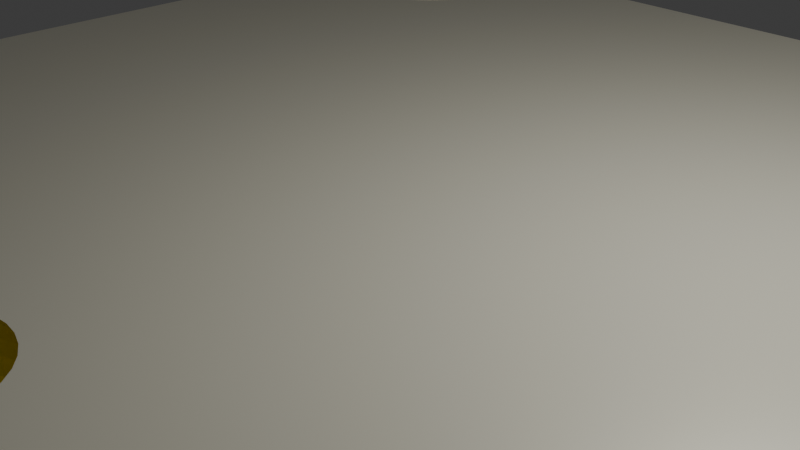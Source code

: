 # Source: Template_ground.blend  (saved by Blender 4.2.66; exported with 4.5.12 LTS)
import bpy
from mathutils import Matrix  # noqa: F401  (used for matrix-valued properties, if any)

bpy.ops.wm.read_factory_settings(use_empty=True)
scene = bpy.context.scene
scene.name = 'Scene'

# ---- collections
col_collection = bpy.data.collections.new('Collection'); scene.collection.children.link(col_collection)

# ---- materials (node trees are filled in below, after node groups)
mat_objective_001 = bpy.data.materials.new('objective.001')
mat_objective_001.alpha_threshold = 0.0
mat_objective_001.use_transparent_shadow = False
mat_objective_001.roughness = 0.5
mat_objective_001.line_color = (0.0, 0.0, 0.0, 1.0)
mat_objective = bpy.data.materials.new('objective')

# ---- material node trees
mat_objective_001.use_nodes = True; mat_objective_001.node_tree.nodes.clear()
_N = mat_objective_001.node_tree.nodes; _L = mat_objective_001.node_tree.links
n0 = _N.new('ShaderNodeOutputMaterial'); n0.name = 'Material Output'; n0.location = (300, 300)
n1 = _N.new('ShaderNodeBsdfPrincipled'); n1.name = 'Principled BSDF'; n1.location = (10, 300)
n1.inputs[0].default_value = (1.0, 0.9658, 0.7851, 1.0)
n1.inputs[1].default_value = 0.4241
n1.inputs[2].default_value = 0.3291
n1.inputs[3].default_value = 1.45
_L.new(n1.outputs[0], n0.inputs[0])
n0.is_active_output = True
mat_objective.use_nodes = True; mat_objective.node_tree.nodes.clear()
_N = mat_objective.node_tree.nodes; _L = mat_objective.node_tree.links
n0 = _N.new('ShaderNodeBsdfPrincipled'); n0.name = 'Principled BSDF'; n0.location = (10, 300)
n0.inputs[0].default_value = (0.8, 0.6662, 0.0, 1.0)
n0.inputs[1].default_value = 0.2215
n0.inputs[2].default_value = 0.3544
n1 = _N.new('ShaderNodeOutputMaterial'); n1.name = 'Material Output'; n1.location = (300, 300)
_L.new(n0.outputs[0], n1.inputs[0])
n1.is_active_output = True

# ---- world
world_world = bpy.data.worlds.new('World'); scene.world = world_world
world_world.use_nodes = True; world_world.node_tree.nodes.clear()
_N = world_world.node_tree.nodes; _L = world_world.node_tree.links
n0 = _N.new('ShaderNodeOutputWorld'); n0.name = 'World Output'; n0.location = (300, 300)
n1 = _N.new('ShaderNodeBackground'); n1.name = 'Background'; n1.location = (10, 300)
n1.inputs[0].default_value = (0.05088, 0.05088, 0.05088, 1.0)
_L.new(n1.outputs[0], n0.inputs[0])
n0.is_active_output = True
world_world.color = (0.05088, 0.05088, 0.05088)
world_world.sun_shadow_jitter_overblur = 0.0

# ---- cameras
cam_camera = bpy.data.cameras.new('Camera')
cam_camera.clip_end = 100.0
cam_camera.ortho_scale = 7.314

# ---- lights
light_light = bpy.data.lights.new('Light', 'POINT')
light_light.energy = 1000.0
light_light.shadow_soft_size = 0.1

# ---- meshes
me_cube = bpy.data.meshes.new('Cube')
me_cube.from_pydata([(1.0, 1.0, 1.0), (1.0, 1.0, -1.0), (0.001008, -0.5728, 0.3902), (0.7175, 0.9085, 0.3902), (1.0, -1.0, 1.0), (0.001008, -0.5701, 0.0), (0.001008, -0.5728, -0.3902), (-0.7155, 0.9085, 0.3902), (0.7175, 0.9112, 0.0), (0.7175, 0.9085, -0.3902), (-0.7155, 0.9112, 0.0), (1.0, -1.0, -1.0), (-0.7155, 0.9085, -0.3902), (-1.0, 1.0, 1.0), (0.02676, -0.5835, 0.7654), (-1.0, 1.0, -1.0), (-1.0, -1.0, 1.0), (0.02834, -0.5755, 0.3902), (-1.0, -1.0, -1.0), (0.02888, -0.5728, 0.0), (0.02834, -0.5755, -0.3902), (0.7432, 0.8978, 0.7654), (0.02676, -0.5835, -0.7654), (-0.6897, 0.8978, 0.7654), (0.7448, 0.9058, 0.3902), (-0.6881, 0.9058, 0.3902), (-0.6876, 0.9085, 0.0), (0.7453, 0.9085, 0.0), (0.7448, 0.9058, -0.3902), (-0.6881, 0.9058, -0.3902), (0.7432, 0.8978, -0.7654), (-0.6897, 0.8978, -0.7654), (-0.6221, 0.8617, 0.7654), (-0.6649, 0.8903, 0.7654), (-0.6618, 0.8978, 0.3902), (0.05152, -0.591, 0.7654), (-0.6164, 0.8674, 0.3902), (0.05463, -0.5835, 0.3902), (0.05568, -0.581, 0.0), (-0.6608, 0.9003, 0.0), (0.05463, -0.5835, -0.3902), (-0.6144, 0.8694, 0.0), (-0.6164, 0.8674, -0.3902), (0.05152, -0.591, -0.7654), (-0.6618, 0.8978, -0.3902), (-0.6649, 0.8903, -0.7654), (-0.6221, 0.8617, -0.7654), (-0.6057, 0.8417, 0.7654), (0.768, 0.8903, 0.7654), (0.7711, 0.8978, 0.3902), (-0.599, 0.8462, 0.3902), (-0.5967, 0.8477, 0.0), (0.7721, 0.9003, 0.0), (-0.599, 0.8462, -0.3902), (0.07433, -0.6032, 0.7654), (0.7711, 0.8978, -0.3902), (0.07885, -0.5964, 0.3902), (0.768, 0.8903, -0.7654), (0.08038, -0.5942, 0.0), (-0.6057, 0.8417, -0.7654), (-0.5935, 0.8189, 0.7654), (0.07885, -0.5964, -0.3902), (0.07433, -0.6032, -0.7654), (-0.586, 0.822, 0.3902), (-0.5835, 0.823, 0.0), (-0.586, 0.822, -0.3902), (-0.5935, 0.8189, -0.7654), (-0.6421, 0.8781, 0.7654), (-0.586, 0.7941, 0.7654), (-0.6376, 0.8849, 0.3902), (-0.578, 0.7957, 0.3902), (-0.6361, 0.8871, 0.0), (0.7908, 0.8781, 0.7654), (-0.5753, 0.7962, 0.0), (0.7953, 0.8849, 0.3902), (0.09433, -0.6196, 0.7654), (-0.6376, 0.8849, -0.3902), (0.1001, -0.6139, 0.3902), (0.102, -0.6119, 0.0), (-0.578, 0.7957, -0.3902), (0.7968, 0.8871, 0.0), (0.1001, -0.6139, -0.3902), (0.09433, -0.6196, -0.7654), (-0.586, 0.7941, -0.7654), (0.7953, 0.8849, -0.3902), (0.7908, 0.8781, -0.7654), (-0.6421, 0.8781, -0.7654), (-0.5835, 0.7684, 0.7654), (-0.5753, 0.7684, 0.3902), (-0.5726, 0.7684, 0.0), (-0.5753, 0.7684, -0.3902), (-0.5835, 0.7684, -0.7654), (-0.586, 0.7426, 0.7654), (-0.578, 0.741, 0.3902), (0.1107, -0.6396, 0.7654), (-0.5753, 0.7405, 0.0), (0.1175, -0.6351, 0.3902), (-0.578, 0.741, -0.3902), (0.1198, -0.6336, 0.0), (-0.586, 0.7426, -0.7654), (0.8108, 0.8617, 0.7654), (0.1175, -0.6351, -0.3902), (-0.5935, 0.7179, 0.7654), (0.1107, -0.6396, -0.7654), (0.8165, 0.8674, 0.3902), (-0.6221, 0.8617, 0.7654), (-0.586, 0.7147, 0.3902), (0.8185, 0.8694, 0.0), (0.8165, 0.8674, -0.3902), (-0.6164, 0.8674, 0.3902), (-0.6144, 0.8694, 0.0), (0.8108, 0.8617, -0.7654), (-0.5835, 0.7137, 0.0), (-0.6164, 0.8674, -0.3902), (-0.586, 0.7147, -0.3902), (-0.5935, 0.7179, -0.7654), (0.1229, -0.6624, 0.7654), (-0.6221, 0.8617, -0.7654), (0.1305, -0.6593, 0.3902), (0.133, -0.6583, 0.0), (-0.6057, 0.695, 0.7654), (0.1305, -0.6593, -0.3902), (-0.599, 0.6905, 0.3902), (0.1229, -0.6624, -0.7654), (-0.5967, 0.689, 0.0), (-0.599, 0.6905, -0.3902), (-0.6057, 0.695, -0.7654), (0.8272, 0.8417, 0.7654), (-0.6221, 0.675, 0.7654), (0.834, 0.8462, 0.3902), (-0.6164, 0.6693, 0.3902), (0.8363, 0.8477, 0.0), (-0.6144, 0.6673, 0.0), (0.834, 0.8462, -0.3902), (-0.6164, 0.6693, -0.3902), (0.1305, -0.6872, 0.7654), (0.8272, 0.8417, -0.7654), (0.1384, -0.6856, 0.3902), (-0.6221, 0.675, -0.7654), (-0.6421, 0.6586, 0.7654), (0.1411, -0.6851, 0.0), (-0.6376, 0.6519, 0.3902), (0.1384, -0.6856, -0.3902), (-0.6361, 0.6496, 0.0), (0.1305, -0.6872, -0.7654), (-0.6376, 0.6519, -0.3902), (-0.6421, 0.6586, -0.7654), (-0.6649, 0.6464, 0.7654), (-0.6618, 0.6389, 0.3902), (-0.6608, 0.6364, 0.0), (-0.6618, 0.6389, -0.3902), (-0.6649, 0.6464, -0.7654), (-0.6897, 0.6389, 0.7654), (0.8394, 0.8189, 0.7654), (-0.6881, 0.6309, 0.3902), (-0.6876, 0.6282, 0.0), (0.133, -0.7129, 0.7654), (0.1411, -0.7129, 0.3902), (0.8469, 0.822, 0.3902), (0.8495, 0.823, 0.0), (0.1439, -0.7129, 0.0), (-0.6881, 0.6309, -0.3902), (0.1411, -0.7129, -0.3902), (0.133, -0.7129, -0.7654), (-0.6897, 0.6389, -0.7654), (0.8469, 0.822, -0.3902), (0.8394, 0.8189, -0.7654), (-0.7155, 0.6364, 0.7654), (-0.7155, 0.6282, 0.3902), (-0.7155, 0.6255, 0.0), (-0.7155, 0.6282, -0.3902), (-0.7155, 0.6364, -0.7654), (-0.7412, 0.6389, 0.7654), (-0.7428, 0.6309, 0.3902), (-0.7433, 0.6282, 0.0), (-0.7428, 0.6309, -0.3902), (0.1305, -0.7387, 0.7654), (0.1384, -0.7403, 0.3902), (-0.7412, 0.6389, -0.7654), (0.1411, -0.7408, 0.0), (-0.766, 0.6464, 0.7654), (0.8469, 0.7941, 0.7654), (0.1384, -0.7403, -0.3902), (0.1305, -0.7387, -0.7654), (-0.7691, 0.6389, 0.3902), (0.8549, 0.7957, 0.3902), (-0.7701, 0.6364, 0.0), (0.8576, 0.7962, 0.0), (-0.7691, 0.6389, -0.3902), (-0.766, 0.6464, -0.7654), (0.8549, 0.7957, -0.3902), (0.8469, 0.7941, -0.7654), (-0.7888, 0.6586, 0.7654), (-0.7933, 0.6519, 0.3902), (-0.7948, 0.6496, 0.0), (0.1229, -0.7634, 0.7654), (-0.7933, 0.6519, -0.3902), (0.1305, -0.7666, 0.3902), (-0.7888, 0.6586, -0.7654), (0.133, -0.7676, 0.0), (-0.8088, 0.675, 0.7654), (0.1305, -0.7666, -0.3902), (-0.8145, 0.6693, 0.3902), (0.1229, -0.7634, -0.7654), (-0.8165, 0.6673, 0.0), (-0.8145, 0.6693, -0.3902), (-0.8088, 0.675, -0.7654), (-0.7838, 0.6661, 1.0), (-0.7395, 0.6477, 1.0), (0.8495, 0.7684, 0.7654), (0.8576, 0.7684, 0.3902), (-0.7625, 0.6547, 1.0), (-0.6915, 0.6477, 1.0), (0.8603, 0.7684, 0.0), (-0.6471, 0.6661, 1.0), (0.1107, -0.7863, 0.7654), (0.8576, 0.7684, -0.3902), (-0.6684, 0.6547, 1.0), (0.1175, -0.7908, 0.3902), (0.1198, -0.7923, 0.0), (0.8495, 0.7684, -0.7654), (0.1175, -0.7908, -0.3902), (-0.6132, 0.7, 1.0), (0.1107, -0.7863, -0.7654), (-0.5924, 0.7684, 1.0), (-0.5948, 0.7924, 1.0), (-0.5948, 0.7444, 1.0), (-0.6018, 0.8154, 1.0), (-0.6018, 0.7213, 1.0), (-0.6285, 0.6814, 1.0), (-0.7155, 0.6453, 1.0), (-0.6132, 0.7, -1.0), (-0.6285, 0.6814, -1.0), (-0.5924, 0.7684, -1.0), (0.8469, 0.7426, 0.7654), (0.8549, 0.741, 0.3902), (0.09433, -0.8063, 0.7654), (-0.5948, 0.7924, -1.0), (0.1001, -0.812, 0.3902), (0.8576, 0.7405, 0.0), (0.102, -0.814, 0.0), (-0.6018, 0.7213, -1.0), (0.1001, -0.812, -0.3902), (0.8549, 0.741, -0.3902), (0.09433, -0.8063, -0.7654), (-0.5948, 0.7444, -1.0), (0.8469, 0.7426, -0.7654), (-0.6018, 0.8154, -1.0), (-0.6471, 0.6661, -1.0), (-0.7625, 0.6547, -1.0), (-0.7838, 0.6661, -1.0), (-0.7155, 0.6453, -1.0), (-0.6684, 0.6547, -1.0), (-0.6915, 0.6477, -1.0), (-0.7395, 0.6477, -1.0), (0.07433, -0.8227, 0.7654), (-0.8088, 0.675, 0.7654), (-0.8145, 0.6693, 0.3902), (0.07885, -0.8294, 0.3902), (0.08038, -0.8317, 0.0), (-0.8165, 0.6673, 0.0), (0.8394, 0.7179, 0.7654), (0.07885, -0.8294, -0.3902), (0.07433, -0.8227, -0.7654), (-0.8145, 0.6693, -0.3902), (0.8469, 0.7147, 0.3902), (-0.8088, 0.675, -0.7654), (-0.8252, 0.695, 0.7654), (0.8495, 0.7137, 0.0), (-0.832, 0.6905, 0.3902), (0.8469, 0.7147, -0.3902), (-0.8342, 0.689, 0.0), (0.8394, 0.7179, -0.7654), (-0.832, 0.6905, -0.3902), (-0.8252, 0.695, -0.7654), (0.05152, -0.8349, 0.7654), (-0.8374, 0.7179, 0.7654), (0.05463, -0.8424, 0.3902), (-0.8449, 0.7147, 0.3902), (-0.8474, 0.7137, 0.0), (0.05568, -0.8449, 0.0), (-0.8449, 0.7147, -0.3902), (0.05463, -0.8424, -0.3902), (0.05152, -0.8349, -0.7654), (-0.8374, 0.7179, -0.7654), (-0.8449, 0.7426, 0.7654), (-0.8529, 0.741, 0.3902), (-0.8556, 0.7405, 0.0), (0.8272, 0.695, 0.7654), (-0.8529, 0.741, -0.3902), (-0.8449, 0.7426, -0.7654), (0.834, 0.6905, 0.3902), (-0.8474, 0.7684, 0.7654), (0.8363, 0.689, 0.0), (-0.8556, 0.7684, 0.3902), (0.834, 0.6905, -0.3902), (0.02676, -0.8424, 0.7654), (-0.8583, 0.7684, 0.0), (0.02834, -0.8504, 0.3902), (0.02888, -0.853, 0.0), (0.8272, 0.695, -0.7654), (-0.8556, 0.7684, -0.3902), (0.02834, -0.8504, -0.3902), (-0.8474, 0.7684, -0.7654), (0.02676, -0.8424, -0.7654), (-0.8449, 0.7941, 0.7654), (-0.8529, 0.7957, 0.3902), (-0.8556, 0.7962, 0.0), (-0.8529, 0.7957, -0.3902), (-0.8449, 0.7941, -0.7654), (-0.8374, 0.8189, 0.7654), (-0.8449, 0.822, 0.3902), (-0.8474, 0.823, 0.0), (0.8108, 0.675, 0.7654), (-0.8449, 0.822, -0.3902), (-0.8374, 0.8189, -0.7654), (0.001008, -0.8449, 0.7654), (0.001008, -0.853, 0.3902), (0.8165, 0.6693, 0.3902), (0.001008, -0.8558, 0.0), (0.8185, 0.6673, 0.0), (-0.8252, 0.8417, 0.7654), (0.001008, -0.853, -0.3902), (0.8165, 0.6693, -0.3902), (0.001008, -0.8449, -0.7654), (-0.832, 0.8462, 0.3902), (0.8108, 0.675, -0.7654), (-0.8342, 0.8477, 0.0), (-0.832, 0.8462, -0.3902), (-0.8252, 0.8417, -0.7654), (-0.8088, 0.8617, 0.7654), (-0.8145, 0.8674, 0.3902), (-0.8165, 0.8694, 0.0), (-0.8145, 0.8674, -0.3902), (-0.8088, 0.8617, -0.7654), (-0.7888, 0.8781, 0.7654), (-0.02474, -0.8424, 0.7654), (-0.7933, 0.8849, 0.3902), (-0.02633, -0.8504, 0.3902), (-0.02686, -0.853, 0.0), (-0.7948, 0.8871, 0.0), (-0.02633, -0.8504, -0.3902), (0.7908, 0.6586, 0.7654), (-0.02474, -0.8424, -0.7654), (-0.7933, 0.8849, -0.3902), (0.7953, 0.6519, 0.3902), (-0.7888, 0.8781, -0.7654), (-0.766, 0.8903, 0.7654), (0.7968, 0.6496, 0.0), (0.7953, 0.6519, -0.3902), (-0.7691, 0.8978, 0.3902), (-0.7701, 0.9003, 0.0), (0.7908, 0.6586, -0.7654), (-0.7691, 0.8978, -0.3902), (-0.766, 0.8903, -0.7654), (-0.7412, 0.8978, 0.7654), (-0.0495, -0.8349, 0.7654), (-0.05261, -0.8424, 0.3902), (-0.7428, 0.9058, 0.3902), (-0.7433, 0.9085, 0.0), (-0.05366, -0.8449, 0.0), (-0.7428, 0.9058, -0.3902), (-0.05261, -0.8424, -0.3902), (-0.7412, 0.8978, -0.7654), (-0.0495, -0.8349, -0.7654), (-0.7155, 0.9003, 0.7654), (-0.7155, 0.9003, -0.7654), (-0.8077, 0.8489, 1.0), (-0.8177, 0.8367, 1.0), (0.768, 0.6464, 0.7654), (-0.8291, 0.8154, 1.0), (0.7711, 0.6389, 0.3902), (-0.8361, 0.7924, 1.0), (0.7721, 0.6364, 0.0), (0.7711, 0.6389, -0.3902), (-0.8385, 0.7684, 1.0), (-0.07232, -0.8227, 0.7654), (0.768, 0.6464, -0.7654), (-0.07683, -0.8294, 0.3902), (-0.07836, -0.8317, 0.0), (-0.8361, 0.7444, 1.0), (-0.8291, 0.7213, 1.0), (-0.07683, -0.8294, -0.3902), (-0.8177, 0.7, 1.0), (-0.07232, -0.8227, -0.7654), (-0.8024, 0.6814, 1.0), (-0.7856, 0.6676, 1.0), (-0.7665, 0.6568, 1.0), (-0.7625, 0.6547, 1.0), (-0.7625, 0.6547, 1.0), (-0.8024, 0.8554, 1.0), (-0.6111, 0.8329, 1.0), (-0.6018, 0.8154, 1.0), (-0.6018, 0.8154, 1.0), (0.7432, 0.6389, 0.7654), (0.7448, 0.6309, 0.3902), (-0.09232, -0.8063, 0.7654), (-0.6039, 0.8193, 1.0), (-0.09807, -0.812, 0.3902), (-0.1, -0.814, 0.0), (-0.6132, 0.8367, 1.0), (-0.09807, -0.812, -0.3902), (0.7453, 0.6282, 0.0), (-0.09232, -0.8063, -0.7654), (-0.7838, 0.8707, 1.0), (0.7448, 0.6309, -0.3902), (-0.7625, 0.882, 1.0), (0.7432, 0.6389, -0.7654), (-0.6285, 0.8554, 1.0), (-0.6471, 0.8707, 1.0), (-0.7395, 0.889, 1.0), (-0.6684, 0.882, 1.0), (-0.7155, 0.8914, 1.0), (-0.6915, 0.889, 1.0), (-0.8125, 0.8431, -1.0), (-0.6018, 0.8154, -1.0), (-0.6018, 0.8154, -1.0), (-0.1087, -0.7863, 0.7654), (-0.1155, -0.7908, 0.3902), (-0.8024, 0.8554, -1.0), (-0.1178, -0.7923, 0.0), (0.7175, 0.6364, 0.7654), (-0.1155, -0.7908, -0.3902), (-0.7838, 0.8707, -1.0), (-0.1087, -0.7863, -0.7654), (-0.6132, 0.8367, -1.0), (0.7175, 0.6282, 0.3902), (-0.6285, 0.8554, -1.0), (0.7175, 0.6255, 0.0), (0.7175, 0.6282, -0.3902), (-0.7625, 0.882, -1.0), (-0.7395, 0.889, -1.0), (0.7175, 0.6364, -0.7654), (-0.6471, 0.8707, -1.0), (-0.7155, 0.8914, -1.0), (-0.6684, 0.882, -1.0), (-0.6915, 0.889, -1.0), (-0.1209, -0.7634, 0.7654), (-0.1284, -0.7666, 0.3902), (-0.8177, 0.8367, -1.0), (-0.131, -0.7676, 0.0), (-0.8291, 0.8154, -1.0), (-0.8361, 0.7924, -1.0), (-0.1284, -0.7666, -0.3902), (-0.1209, -0.7634, -0.7654), (-0.8385, 0.7684, -1.0), (-0.8361, 0.7444, -1.0), (-0.8291, 0.7213, -1.0), (-0.8177, 0.7, -1.0), (0.6917, 0.6389, 0.7654), (-0.8024, 0.6814, -1.0), (0.6901, 0.6309, 0.3902), (-0.7905, 0.6716, -1.0), (0.6896, 0.6282, 0.0), (-0.7709, 0.6592, -1.0), (0.6901, 0.6309, -0.3902), (-0.1284, -0.7387, 0.7654), (0.6917, 0.6389, -0.7654), (-0.1364, -0.7403, 0.3902), (-0.7625, 0.6547, -1.0), (-0.1391, -0.7408, 0.0), (-0.7625, 0.6547, -1.0), (-0.6278, 0.856, 0.9744), (-0.1364, -0.7403, -0.3902), (-0.1284, -0.7387, -0.7654), (-0.6221, 0.8617, 0.7654), (-0.6164, 0.8674, 0.3902), (-0.6144, 0.8694, 0.0), (-0.6164, 0.8674, -0.3902), (-0.6221, 0.8617, -0.7654), (-0.6278, 0.856, -0.9744), (-0.6125, 0.8372, -0.9784), (-0.6164, 0.8456, -0.9165), (-0.6082, 0.84, -0.843), (0.667, 0.6464, 0.7654), (-0.6191, 0.8472, -0.9448), (0.6639, 0.6389, 0.3902), (-0.131, -0.7129, 0.7654), (0.6628, 0.6364, 0.0), (-0.1391, -0.7129, 0.3902), (-0.1418, -0.7129, 0.0), (-0.6192, 0.8534, 0.843), (-0.1391, -0.7129, -0.3902), (-0.6082, 0.84, 0.843), (-0.131, -0.7129, -0.7654), (0.6639, 0.6389, -0.3902), (-0.6125, 0.8372, 0.9784), (0.667, 0.6464, -0.7654), (-0.6209, 0.8553, 0.8455), (-0.5999, 0.8162, 0.945), (-0.6027, 0.8216, 0.945), (-0.5999, 0.8162, -0.945), (-0.5992, 0.8227, -0.8501), (-0.6043, 0.8322, -0.8501), (-0.7633, 0.6528, 0.945), (-0.7687, 0.6556, -0.945), (-0.7633, 0.6528, -0.945), (-0.1284, -0.6872, 0.7654), (-0.1364, -0.6856, 0.3902), (-0.7712, 0.6586, -0.9832), (-0.1391, -0.6851, 0.0), (-0.8066, 0.6772, -0.8459), (-0.1364, -0.6856, -0.3902), (0.6441, 0.6586, 0.7654), (-0.1284, -0.6872, -0.7654), (0.6396, 0.6519, 0.3902), (-0.7935, 0.6664, 0.8459), (0.6381, 0.6496, 0.0), (-0.8066, 0.6772, 0.8459), (-0.7915, 0.6652, 0.8534), (0.6396, 0.6519, -0.3902), (-0.8088, 0.675, 0.7654), (0.6441, 0.6586, -0.7654), (-0.8145, 0.6693, 0.3902), (-0.8165, 0.6673, 0.0), (-0.8145, 0.6693, -0.3902), (-0.8088, 0.675, -0.7654), (-0.1209, -0.6624, 0.7654), (-0.1284, -0.6593, 0.3902), (0.6241, 0.675, 0.7654), (-0.131, -0.6583, 0.0), (0.6184, 0.6693, 0.3902), (0.6165, 0.6673, 0.0), (-0.1284, -0.6593, -0.3902), (-0.1209, -0.6624, -0.7654), (0.6184, 0.6693, -0.3902), (0.6241, 0.675, -0.7654), (0.6077, 0.695, 0.7654), (0.601, 0.6905, 0.3902), (0.5987, 0.689, 0.0), (0.601, 0.6905, -0.3902), (0.6077, 0.695, -0.7654), (0.5955, 0.7179, 0.7654), (0.588, 0.7147, 0.3902), (0.5855, 0.7137, 0.0), (0.588, 0.7147, -0.3902), (0.5955, 0.7179, -0.7654), (-0.1087, -0.6396, 0.7654), (0.588, 0.7426, 0.7654), (-0.1155, -0.6351, 0.3902), (0.5801, 0.741, 0.3902), (-0.1178, -0.6336, 0.0), (-0.1155, -0.6351, -0.3902), (0.5774, 0.7405, 0.0), (0.5801, 0.741, -0.3902), (-0.1087, -0.6396, -0.7654), (0.588, 0.7426, -0.7654), (0.5855, 0.7684, 0.7654), (0.5774, 0.7684, 0.3902), (0.5746, 0.7684, 0.0), (0.5774, 0.7684, -0.3902), (0.5855, 0.7684, -0.7654), (0.588, 0.7941, 0.7654), (0.5801, 0.7957, 0.3902), (0.5774, 0.7962, 0.0), (0.5801, 0.7957, -0.3902), (0.588, 0.7941, -0.7654), (-0.09232, -0.6196, 0.7654), (-0.09807, -0.6139, 0.3902), (0.5955, 0.8189, 0.7654), (0.588, 0.822, 0.3902), (-0.1, -0.6119, 0.0), (0.5855, 0.823, 0.0), (-0.09807, -0.6139, -0.3902), (0.588, 0.822, -0.3902), (-0.09232, -0.6196, -0.7654), (0.5955, 0.8189, -0.7654), (0.6077, 0.8417, 0.7654), (0.601, 0.8462, 0.3902), (0.5987, 0.8477, 0.0), (0.601, 0.8462, -0.3902), (0.6077, 0.8417, -0.7654), (0.6241, 0.8617, 0.7654), (0.6184, 0.8674, 0.3902), (0.6165, 0.8694, 0.0), (0.6184, 0.8674, -0.3902), (0.6241, 0.8617, -0.7654), (-0.07232, -0.6032, 0.7654), (-0.07683, -0.5964, 0.3902), (0.6441, 0.8781, 0.7654), (0.6396, 0.8849, 0.3902), (-0.07836, -0.5942, 0.0), (-0.07683, -0.5964, -0.3902), (0.6381, 0.8871, 0.0), (0.6396, 0.8849, -0.3902), (-0.07232, -0.6032, -0.7654), (0.6441, 0.8781, -0.7654), (0.667, 0.8903, 0.7654), (0.6639, 0.8978, 0.3902), (0.6628, 0.9003, 0.0), (0.6639, 0.8978, -0.3902), (0.667, 0.8903, -0.7654), (0.6917, 0.8978, 0.7654), (0.6901, 0.9058, 0.3902), (0.6896, 0.9085, 0.0), (0.6901, 0.9058, -0.3902), (-0.0495, -0.591, 0.7654), (0.6917, 0.8978, -0.7654), (0.7175, 0.9003, 0.7654), (-0.05261, -0.5835, 0.3902), (0.7175, 0.9003, -0.7654), (-0.05366, -0.581, 0.0), (-0.05261, -0.5835, -0.3902), (0.5944, 0.7684, 1.0), (-0.0495, -0.591, -0.7654), (0.5968, 0.7444, 1.0), (0.5968, 0.7924, 1.0), (0.6152, 0.7, 1.0), (0.6152, 0.8367, 1.0), (0.6038, 0.7213, 1.0), (0.6038, 0.8154, 1.0), (0.6491, 0.6661, 1.0), (0.6491, 0.8707, 1.0), (0.6935, 0.6477, 1.0), (0.6935, 0.889, 1.0), (0.6704, 0.6547, 1.0), (-0.02474, -0.5835, 0.7654), (0.6704, 0.882, 1.0), (-0.02633, -0.5755, 0.3902), (0.6305, 0.6814, 1.0), (0.6305, 0.8554, 1.0), (-0.02686, -0.5728, 0.0), (0.7415, 0.6477, 1.0), (-0.02633, -0.5755, -0.3902), (0.7415, 0.889, 1.0), (-0.02474, -0.5835, -0.7654), (0.7858, 0.6661, 1.0), (0.7858, 0.8707, 1.0), (0.7646, 0.6547, 1.0), (0.7646, 0.882, 1.0), (0.8198, 0.7, 1.0), (0.8198, 0.8367, 1.0), (0.8145, 0.8431, 1.0), (0.8405, 0.7684, 1.0), (0.8381, 0.7444, 1.0), (0.001008, -0.581, 0.7654), (0.001008, -0.581, -0.7654), (0.8381, 0.7924, 1.0), (0.8311, 0.7213, 1.0), (0.8311, 0.8154, 1.0), (0.8045, 0.6814, 1.0), (0.8045, 0.8554, 1.0), (0.7175, 0.8914, 1.0), (0.7175, 0.6453, 1.0), (0.5944, 0.7684, -1.0), (0.5968, 0.7444, -1.0), (0.5968, 0.7924, -1.0), (0.6152, 0.7, -1.0), (0.6152, 0.8367, -1.0), (0.6038, 0.7213, -1.0), (0.6038, 0.8154, -1.0), (0.6491, 0.6661, -1.0), (0.6491, 0.8707, -1.0), (0.6935, 0.6477, -1.0), (0.6935, 0.889, -1.0), (0.6704, 0.6547, -1.0), (0.6704, 0.882, -1.0), (0.6305, 0.6814, -1.0), (0.6305, 0.8554, -1.0), (0.7415, 0.6477, -1.0), (0.7415, 0.889, -1.0), (0.7858, 0.6661, -1.0), (0.7858, 0.8707, -1.0), (0.7646, 0.6547, -1.0), (0.7646, 0.882, -1.0), (0.8198, 0.7, -1.0), (0.8198, 0.8367, -1.0), (0.8097, 0.8489, -1.0), (0.8405, 0.7684, -1.0), (0.8381, 0.7444, -1.0), (0.8381, 0.7924, -1.0), (0.8311, 0.7213, -1.0), (0.8311, 0.8154, -1.0), (0.8045, 0.6814, -1.0), (0.8045, 0.8554, -1.0), (0.7175, 0.8914, -1.0), (0.7175, 0.6453, -1.0), (-0.122, -0.7129, 1.0), (-0.1197, -0.7369, 1.0), (-0.1197, -0.6889, 1.0), (-0.1013, -0.7813, 1.0), (-0.1127, -0.6659, 1.0), (-0.1127, -0.76, 1.0), (-0.1013, -0.6446, 1.0), (-0.06734, -0.8152, 1.0), (-0.08598, -0.6259, 1.0), (-0.02299, -0.5923, 1.0), (-0.02299, -0.8336, 1.0), (-0.04607, -0.5993, 1.0), (-0.04607, -0.8266, 1.0), (-0.06734, -0.6106, 1.0), (-0.08598, -0.7999, 1.0), (0.02501, -0.8336, 1.0), (0.02501, -0.5923, 1.0), (0.06936, -0.8152, 1.0), (0.06936, -0.6106, 1.0), (0.04809, -0.8266, 1.0), (0.04809, -0.5993, 1.0), (0.1033, -0.7813, 1.0), (0.1033, -0.6446, 1.0), (0.124, -0.7129, 1.0), (0.1217, -0.6889, 1.0), (0.1217, -0.7369, 1.0), (0.1147, -0.6659, 1.0), (0.1147, -0.76, 1.0), (0.088, -0.6259, 1.0), (0.001008, -0.836, 1.0), (0.088, -0.7999, 1.0), (0.001008, -0.5899, 1.0), (-0.122, -0.7129, -1.0), (-0.1197, -0.7369, -1.0), (-0.1197, -0.6889, -1.0), (-0.1127, -0.76, -1.0), (-0.1013, -0.6446, -1.0), (-0.1013, -0.7813, -1.0), (-0.1127, -0.6659, -1.0), (-0.08598, -0.7999, -1.0), (-0.06734, -0.6106, -1.0), (-0.02299, -0.8336, -1.0), (-0.04607, -0.8266, -1.0), (-0.02299, -0.5923, -1.0), (-0.06734, -0.8152, -1.0), (-0.04607, -0.5993, -1.0), (-0.08598, -0.6259, -1.0), (0.02501, -0.8336, -1.0), (0.02501, -0.5923, -1.0), (0.06936, -0.8152, -1.0), (0.06936, -0.6106, -1.0), (0.04809, -0.8266, -1.0), (0.04809, -0.5993, -1.0), (0.1033, -0.7813, -1.0), (0.1033, -0.6446, -1.0), (0.124, -0.7129, -1.0), (0.1217, -0.6889, -1.0), (0.1217, -0.7369, -1.0), (0.1147, -0.6659, -1.0), (0.1147, -0.76, -1.0), (0.088, -0.6259, -1.0), (0.001008, -0.836, -1.0), (0.088, -0.7999, -1.0), (0.001008, -0.5899, -1.0)], [], [(641, 632, 0, 225, 224, 226, 228, 222, 603, 606, 610, 608, 620, 612, 617, 614, 642, 624, 629, 627), (388, 389, 387, 207, 386, 385, 383, 381, 380, 375, 372, 370, 368, 367, 13, 16, 678, 677, 679, 681, 683, 685, 690, 688, 686, 708, 693, 697, 695, 705, 699, 703, 701, 700, 702, 4, 0, 632, 631, 639, 637, 633, 634, 638, 630, 640, 626, 628, 622, 643, 613, 615, 611, 619, 607, 609, 605, 603, 222, 229, 214, 217, 212, 230, 208, 211), (678, 16, 4, 702, 704, 698, 707, 694, 696, 692, 706, 687, 689, 684, 691, 680, 682), (392, 393, 227, 225, 0, 13, 367, 390, 404, 406, 410, 412, 413, 411, 409, 408, 400, 391, 397), (11, 4, 16, 18), (18, 16, 13, 15), (15, 1, 237, 247, 416, 415, 425, 427, 433, 435, 436, 434, 431, 430, 423, 419, 414), (644, 231, 241, 245, 233, 237, 1, 667, 674, 662, 664, 660, 675, 654, 656, 652, 658, 648, 650, 646), (249, 254, 251, 253, 252, 248, 232, 231, 644, 645, 649, 647, 657, 651, 655, 653, 676, 659, 663, 661, 673, 665, 671, 669, 668, 670, 672, 666, 667, 1, 11, 734, 732, 733, 735, 731, 737, 727, 729, 725, 740, 720, 722, 717, 723, 713, 715, 711, 709, 710, 18, 15, 414, 439, 441, 442, 445, 446, 447, 448, 450, 452, 250, 454, 461, 459), (734, 11, 18, 710, 712, 714, 716, 721, 719, 718, 738, 724, 728, 726, 739, 730, 736), (1, 0, 4, 11), (15, 13, 0, 1), (465, 32, 462), (466, 36, 32, 465), (467, 41, 36, 466), (468, 42, 41, 467), (469, 46, 42, 468), (469, 470, 46), (42, 53, 51, 41), (46, 59, 53, 42), (471, 59, 46, 470, 475, 472, 473), (32, 47, 486, 483, 481, 488, 462), (36, 50, 47, 32), (41, 51, 50, 36), (490, 397, 391, 486, 47, 60, 227, 393, 489), (50, 63, 60, 47), (51, 64, 63, 50), (53, 65, 64, 51), (59, 66, 65, 53), (247, 66, 59, 471, 493, 492, 491, 416), (65, 79, 73, 64), (66, 83, 79, 65), (237, 83, 66, 247), (60, 68, 225, 227), (63, 70, 68, 60), (64, 73, 70, 63), (68, 87, 224, 225), (70, 88, 87, 68), (73, 89, 88, 70), (79, 90, 89, 73), (83, 91, 90, 79), (233, 91, 83, 237), (91, 99, 97, 90), (99, 91, 233, 245), (87, 92, 226, 224), (88, 93, 92, 87), (89, 95, 93, 88), (90, 97, 95, 89), (93, 106, 102, 92), (95, 112, 106, 93), (97, 114, 112, 95), (99, 115, 114, 97), (115, 99, 245, 241), (92, 102, 228, 226), (126, 115, 241, 231), (102, 120, 222, 228), (106, 122, 120, 102), (112, 124, 122, 106), (114, 125, 124, 112), (115, 126, 125, 114), (122, 130, 128, 120), (124, 132, 130, 122), (125, 134, 132, 124), (126, 138, 134, 125), (138, 126, 231, 232), (120, 128, 229, 222), (248, 146, 138, 232), (128, 139, 214, 229), (130, 141, 139, 128), (132, 143, 141, 130), (134, 145, 143, 132), (138, 146, 145, 134), (143, 149, 148, 141), (145, 150, 149, 143), (146, 151, 150, 145), (151, 146, 248, 252), (139, 147, 217, 214), (141, 148, 147, 139), (147, 152, 212, 217), (148, 154, 152, 147), (149, 155, 154, 148), (150, 161, 155, 149), (151, 164, 161, 150), (253, 164, 151, 252), (155, 169, 168, 154), (161, 170, 169, 155), (164, 171, 170, 161), (251, 171, 164, 253), (152, 167, 230, 212), (154, 168, 167, 152), (167, 172, 208, 230), (168, 173, 172, 167), (169, 174, 173, 168), (170, 175, 174, 169), (171, 178, 175, 170), (178, 171, 251, 254), (175, 188, 186, 174), (178, 189, 188, 175), (189, 178, 254, 249), (172, 180, 211, 208), (173, 184, 180, 172), (174, 186, 184, 173), (211, 180, 192, 207, 387, 494, 388), (184, 193, 192, 180), (186, 194, 193, 184), (188, 196, 194, 186), (189, 198, 196, 188), (454, 250, 198, 189, 249, 459, 496, 495, 499), (198, 206, 205, 196), (452, 501, 206, 198, 250), (509, 386, 207, 192, 200, 508, 506), (193, 202, 200, 192), (194, 204, 202, 193), (196, 205, 204, 194), (200, 511, 508), (511, 200, 202, 513), (513, 202, 204, 514), (514, 204, 205, 515), (515, 205, 206, 516), (516, 206, 501), (412, 365, 23, 413), (365, 7, 25, 23), (7, 10, 26, 25), (10, 12, 29, 26), (366, 31, 29, 12), (436, 31, 366, 434), (413, 23, 33, 411), (23, 25, 34, 33), (25, 26, 39, 34), (26, 29, 44, 39), (29, 31, 45, 44), (435, 45, 31, 436), (34, 39, 71, 69), (39, 44, 76, 71), (44, 45, 86, 76), (433, 86, 45, 435), (411, 33, 67, 409), (33, 34, 69, 67), (409, 67, 105, 408), (67, 69, 109, 105), (69, 71, 110, 109), (71, 76, 113, 110), (76, 86, 117, 113), (427, 117, 86, 433), (467, 110, 113, 468), (468, 113, 117, 469), (117, 427, 425, 473, 472, 475, 470, 469), (481, 483, 400, 408, 105, 465, 462, 488), (465, 105, 109, 466), (466, 109, 110, 467), (400, 483, 486, 391), (392, 397, 490, 489), (473, 425, 415, 491, 492, 493, 471), (491, 415, 416), (393, 392, 489), (459, 461, 496), (389, 388, 494), (494, 387, 389), (495, 496, 461, 454, 499), (516, 266, 264, 515), (501, 452, 450, 266, 516), (506, 508, 511, 256, 385, 386, 509), (257, 256, 511, 513), (260, 257, 513, 514), (515, 264, 260, 514), (385, 256, 267, 383), (256, 257, 269, 267), (257, 260, 271, 269), (260, 264, 273, 271), (264, 266, 274, 273), (448, 274, 266, 450), (273, 274, 284, 281), (447, 284, 274, 448), (383, 267, 276, 381), (267, 269, 278, 276), (269, 271, 279, 278), (271, 273, 281, 279), (276, 278, 286, 285), (278, 279, 287, 286), (279, 281, 289, 287), (281, 284, 290, 289), (446, 290, 284, 447), (381, 276, 285, 380), (445, 303, 290, 446), (380, 285, 292, 375), (285, 286, 294, 292), (286, 287, 297, 294), (287, 289, 301, 297), (289, 290, 303, 301), (292, 294, 306, 305), (294, 297, 307, 306), (297, 301, 308, 307), (301, 303, 309, 308), (442, 309, 303, 445), (375, 292, 305, 372), (441, 315, 309, 442), (372, 305, 310, 370), (305, 306, 311, 310), (306, 307, 312, 311), (307, 308, 314, 312), (308, 309, 315, 314), (311, 312, 327, 325), (312, 314, 328, 327), (314, 315, 329, 328), (439, 329, 315, 441), (370, 310, 321, 368), (310, 311, 325, 321), (367, 368, 321, 330, 390), (321, 325, 331, 330), (325, 327, 332, 331), (327, 328, 333, 332), (328, 329, 334, 333), (414, 419, 334, 329, 439), (332, 333, 344, 340), (333, 334, 346, 344), (423, 346, 334, 419), (390, 330, 335, 404), (330, 331, 337, 335), (331, 332, 340, 337), (404, 335, 347, 406), (335, 337, 350, 347), (337, 340, 351, 350), (340, 344, 353, 351), (344, 346, 354, 353), (430, 354, 346, 423), (351, 353, 361, 359), (353, 354, 363, 361), (431, 363, 354, 430), (406, 347, 355, 410), (347, 350, 358, 355), (350, 351, 359, 358), (410, 355, 365, 412), (355, 358, 7, 365), (359, 10, 7, 358), (361, 12, 10, 359), (363, 366, 12, 361), (434, 366, 363, 431), (642, 598, 21, 624), (3, 24, 21, 598), (8, 27, 24, 3), (9, 28, 27, 8), (600, 30, 28, 9), (660, 30, 600, 675), (21, 48, 629, 624), (24, 49, 48, 21), (27, 52, 49, 24), (28, 55, 52, 27), (30, 57, 55, 28), (664, 57, 30, 660), (52, 80, 74, 49), (55, 84, 80, 52), (57, 85, 84, 55), (662, 85, 57, 664), (48, 72, 627, 629), (49, 74, 72, 48), (72, 100, 641, 627), (74, 104, 100, 72), (80, 107, 104, 74), (84, 108, 107, 80), (85, 111, 108, 84), (674, 111, 85, 662), (108, 133, 131, 107), (111, 136, 133, 108), (667, 666, 136, 111, 674), (641, 100, 127, 631, 632), (104, 129, 127, 100), (107, 131, 129, 104), (127, 153, 639, 631), (129, 158, 153, 127), (131, 159, 158, 129), (133, 165, 159, 131), (136, 166, 165, 133), (672, 166, 136, 666), (165, 190, 187, 159), (166, 191, 190, 165), (670, 191, 166, 672), (153, 181, 637, 639), (158, 185, 181, 153), (159, 187, 185, 158), (181, 209, 633, 637), (185, 210, 209, 181), (187, 213, 210, 185), (190, 216, 213, 187), (191, 220, 216, 190), (668, 220, 191, 670), (220, 246, 243, 216), (246, 220, 668, 669), (209, 234, 634, 633), (210, 235, 234, 209), (213, 239, 235, 210), (216, 243, 239, 213), (235, 265, 261, 234), (239, 268, 265, 235), (243, 270, 268, 239), (246, 272, 270, 243), (272, 246, 669, 671), (234, 261, 638, 634), (300, 272, 671, 665), (261, 288, 630, 638), (265, 291, 288, 261), (268, 293, 291, 265), (270, 295, 293, 268), (272, 300, 295, 270), (291, 318, 313, 288), (293, 320, 318, 291), (295, 323, 320, 293), (300, 326, 323, 295), (326, 300, 665, 673), (288, 313, 640, 630), (661, 352, 326, 673), (313, 342, 626, 640), (318, 345, 342, 313), (320, 348, 345, 318), (323, 349, 348, 320), (326, 352, 349, 323), (348, 373, 371, 345), (349, 374, 373, 348), (352, 377, 374, 349), (663, 377, 352, 661), (342, 369, 628, 626), (345, 371, 369, 342), (369, 394, 622, 628), (371, 395, 394, 369), (373, 402, 395, 371), (374, 405, 402, 373), (377, 407, 405, 374), (659, 407, 377, 663), (402, 428, 426, 395), (405, 429, 428, 402), (407, 432, 429, 405), (676, 432, 407, 659), (394, 421, 643, 622), (395, 426, 421, 394), (421, 449, 613, 643), (426, 451, 449, 421), (428, 453, 451, 426), (429, 455, 453, 428), (432, 457, 455, 429), (457, 432, 676, 653), (455, 485, 478, 453), (457, 487, 485, 455), (487, 457, 653, 655), (449, 474, 615, 613), (451, 476, 474, 449), (453, 478, 476, 451), (474, 503, 611, 615), (476, 505, 503, 474), (478, 507, 505, 476), (485, 510, 507, 478), (487, 512, 510, 485), (512, 487, 655, 651), (512, 526, 525, 510), (526, 512, 651, 657), (503, 519, 619, 611), (505, 521, 519, 503), (507, 522, 521, 505), (510, 525, 522, 507), (619, 519, 527, 607), (521, 528, 527, 519), (522, 529, 528, 521), (525, 530, 529, 522), (526, 531, 530, 525), (647, 531, 526, 657), (531, 536, 535, 530), (649, 536, 531, 647), (607, 527, 532, 609), (528, 533, 532, 527), (529, 534, 533, 528), (530, 535, 534, 529), (533, 540, 538, 532), (534, 543, 540, 533), (535, 544, 543, 534), (536, 546, 544, 535), (645, 546, 536, 649), (609, 532, 538, 605), (644, 551, 546, 645), (605, 538, 547, 603), (540, 548, 547, 538), (543, 549, 548, 540), (544, 550, 549, 543), (546, 551, 550, 544), (548, 553, 552, 547), (549, 554, 553, 548), (550, 555, 554, 549), (551, 556, 555, 550), (646, 556, 551, 644), (603, 547, 552, 606), (650, 566, 556, 646), (552, 559, 610, 606), (553, 560, 559, 552), (554, 562, 560, 553), (555, 564, 562, 554), (556, 566, 564, 555), (562, 569, 568, 560), (564, 570, 569, 562), (566, 571, 570, 564), (648, 571, 566, 650), (559, 567, 608, 610), (560, 568, 567, 559), (567, 572, 620, 608), (568, 573, 572, 567), (569, 574, 573, 568), (570, 575, 574, 569), (571, 576, 575, 570), (658, 576, 571, 648), (575, 584, 583, 574), (576, 586, 584, 575), (652, 586, 576, 658), (620, 572, 579, 612), (573, 580, 579, 572), (574, 583, 580, 573), (612, 579, 587, 617), (580, 588, 587, 579), (583, 589, 588, 580), (584, 590, 589, 583), (586, 591, 590, 584), (656, 591, 586, 652), (590, 595, 594, 589), (591, 597, 595, 590), (654, 597, 591, 656), (617, 587, 592, 614), (588, 593, 592, 587), (589, 594, 593, 588), (614, 592, 598, 642), (593, 3, 598, 592), (594, 8, 3, 593), (595, 9, 8, 594), (597, 600, 9, 595), (675, 600, 597, 654), (635, 14, 693, 708), (2, 17, 14, 635), (5, 19, 17, 2), (6, 20, 19, 5), (636, 22, 20, 6), (725, 22, 636, 740), (14, 35, 697, 693), (17, 37, 35, 14), (19, 38, 37, 17), (20, 40, 38, 19), (22, 43, 40, 20), (729, 43, 22, 725), (38, 58, 56, 37), (40, 61, 58, 38), (43, 62, 61, 40), (727, 62, 43, 729), (35, 54, 695, 697), (37, 56, 54, 35), (54, 75, 705, 695), (56, 77, 75, 54), (58, 78, 77, 56), (61, 81, 78, 58), (62, 82, 81, 61), (737, 82, 62, 727), (81, 101, 98, 78), (82, 103, 101, 81), (731, 103, 82, 737), (75, 94, 699, 705), (77, 96, 94, 75), (78, 98, 96, 77), (94, 116, 703, 699), (96, 118, 116, 94), (98, 119, 118, 96), (101, 121, 119, 98), (103, 123, 121, 101), (735, 123, 103, 731), (121, 142, 140, 119), (123, 144, 142, 121), (733, 144, 123, 735), (116, 135, 701, 703), (118, 137, 135, 116), (119, 140, 137, 118), (135, 156, 700, 701), (137, 157, 156, 135), (140, 160, 157, 137), (142, 162, 160, 140), (144, 163, 162, 142), (732, 163, 144, 733), (163, 183, 182, 162), (183, 163, 732, 734), (156, 176, 702, 700), (157, 177, 176, 156), (160, 179, 177, 157), (162, 182, 179, 160), (177, 197, 195, 176), (179, 199, 197, 177), (182, 201, 199, 179), (183, 203, 201, 182), (203, 183, 734, 736), (176, 195, 704, 702), (223, 203, 736, 730), (195, 215, 698, 704), (197, 218, 215, 195), (199, 219, 218, 197), (201, 221, 219, 199), (203, 223, 221, 201), (218, 238, 236, 215), (219, 240, 238, 218), (221, 242, 240, 219), (223, 244, 242, 221), (244, 223, 730, 739), (215, 236, 707, 698), (726, 263, 244, 739), (236, 255, 694, 707), (238, 258, 255, 236), (240, 259, 258, 238), (242, 262, 259, 240), (244, 263, 262, 242), (259, 280, 277, 258), (262, 282, 280, 259), (263, 283, 282, 262), (728, 283, 263, 726), (255, 275, 696, 694), (258, 277, 275, 255), (275, 296, 692, 696), (277, 298, 296, 275), (280, 299, 298, 277), (282, 302, 299, 280), (283, 304, 302, 282), (724, 304, 283, 728), (299, 319, 317, 298), (302, 322, 319, 299), (304, 324, 322, 302), (738, 324, 304, 724), (296, 316, 706, 692), (298, 317, 316, 296), (316, 336, 687, 706), (317, 338, 336, 316), (319, 339, 338, 317), (322, 341, 339, 319), (324, 343, 341, 322), (343, 324, 738, 718), (341, 362, 360, 339), (343, 364, 362, 341), (364, 343, 718, 719), (336, 356, 689, 687), (338, 357, 356, 336), (339, 360, 357, 338), (356, 376, 684, 689), (357, 378, 376, 356), (360, 379, 378, 357), (362, 382, 379, 360), (364, 384, 382, 362), (384, 364, 719, 721), (384, 403, 401, 382), (403, 384, 721, 716), (376, 396, 691, 684), (378, 398, 396, 376), (379, 399, 398, 378), (382, 401, 399, 379), (691, 396, 417, 680), (398, 418, 417, 396), (399, 420, 418, 398), (401, 422, 420, 399), (403, 424, 422, 401), (714, 424, 403, 716), (424, 444, 443, 422), (712, 444, 424, 714), (680, 417, 437, 682), (418, 438, 437, 417), (420, 440, 438, 418), (422, 443, 440, 420), (438, 458, 456, 437), (440, 460, 458, 438), (443, 463, 460, 440), (444, 464, 463, 443), (710, 464, 444, 712), (682, 437, 456, 678), (709, 484, 464, 710), (678, 456, 477, 677), (458, 479, 477, 456), (460, 480, 479, 458), (463, 482, 480, 460), (464, 484, 482, 463), (479, 498, 497, 477), (480, 500, 498, 479), (482, 502, 500, 480), (484, 504, 502, 482), (711, 504, 484, 709), (677, 477, 497, 679), (715, 524, 504, 711), (497, 517, 681, 679), (498, 518, 517, 497), (500, 520, 518, 498), (502, 523, 520, 500), (504, 524, 523, 502), (520, 541, 539, 518), (523, 542, 541, 520), (524, 545, 542, 523), (713, 545, 524, 715), (517, 537, 683, 681), (518, 539, 537, 517), (537, 557, 685, 683), (539, 558, 557, 537), (541, 561, 558, 539), (542, 563, 561, 541), (545, 565, 563, 542), (723, 565, 545, 713), (563, 582, 581, 561), (565, 585, 582, 563), (717, 585, 565, 723), (685, 557, 577, 690), (558, 578, 577, 557), (561, 581, 578, 558), (690, 577, 596, 688), (578, 599, 596, 577), (581, 601, 599, 578), (582, 602, 601, 581), (585, 604, 602, 582), (722, 604, 585, 717), (602, 623, 621, 601), (604, 625, 623, 602), (720, 625, 604, 722), (688, 596, 616, 686), (599, 618, 616, 596), (601, 621, 618, 599), (686, 616, 635, 708), (618, 2, 635, 616), (621, 5, 2, 618), (623, 6, 5, 621), (625, 636, 6, 623), (740, 636, 625, 720)])
me_cube.polygons.foreach_set('material_index', [0, 0, 0, 0, 0, 0, 0, 0, 0, 0, 0, 0, 0, 0, 0, 0, 0, 0, 0, 0, 0, 0, 0, 0, 0, 0, 0, 0, 0, 0, 0, 0, 0, 0, 0, 0, 0, 0, 0, 0, 0, 0, 0, 0, 0, 0, 0, 0, 0, 0, 0, 0, 0, 0, 0, 0, 0, 0, 0, 0, 0, 0, 0, 0, 0, 0, 0, 0, 0, 0, 0, 0, 0, 0, 0, 0, 0, 0, 0, 0, 0, 0, 0, 0, 0, 0, 0, 0, 0, 0, 0, 0, 0, 0, 0, 0, 0, 0, 0, 0, 0, 0, 0, 0, 0, 0, 0, 0, 0, 0, 0, 0, 0, 0, 0, 0, 0, 0, 0, 0, 0, 0, 0, 0, 0, 0, 0, 0, 0, 0, 0, 0, 0, 0, 0, 0, 0, 0, 0, 0, 0, 0, 0, 0, 0, 0, 0, 0, 0, 0, 0, 0, 0, 0, 0, 0, 0, 0, 0, 0, 0, 0, 0, 0, 0, 0, 0, 0, 0, 0, 0, 0, 0, 0, 0, 0, 0, 0, 0, 0, 0, 0, 0, 0, 0, 0, 0, 0, 0, 0, 0, 0, 0, 0, 0, 0, 0, 0, 0, 0, 0, 0, 0, 0, 0, 0, 0, 0, 0, 0, 0, 0, 0, 0, 0, 0, 0, 0, 0, 0, 0, 0, 0, 0, 0, 0, 0, 0, 0, 0, 0, 0, 0, 0, 0, 0, 0, 1, 1, 1, 1, 1, 1, 1, 1, 1, 1, 1, 1, 1, 1, 1, 1, 1, 1, 1, 1, 1, 1, 1, 1, 1, 1, 1, 1, 1, 1, 1, 1, 1, 1, 1, 1, 1, 1, 1, 1, 1, 1, 1, 1, 1, 1, 1, 1, 1, 1, 1, 1, 1, 1, 1, 1, 1, 1, 1, 1, 1, 1, 1, 1, 1, 1, 1, 1, 1, 1, 1, 1, 1, 1, 1, 1, 1, 1, 1, 1, 1, 1, 1, 1, 1, 1, 1, 1, 1, 1, 1, 1, 1, 1, 1, 1, 1, 1, 1, 1, 1, 1, 1, 1, 1, 1, 1, 1, 1, 1, 1, 1, 1, 1, 1, 1, 1, 1, 1, 1, 1, 1, 1, 1, 1, 1, 1, 1, 1, 1, 1, 1, 1, 1, 1, 1, 1, 1, 1, 1, 1, 1, 1, 1, 1, 1, 1, 1, 1, 1, 1, 1, 1, 1, 1, 1, 1, 1, 1, 1, 1, 1, 1, 1, 1, 1, 1, 1, 1, 1, 1, 1, 1, 1, 1, 1, 1, 1, 1, 1, 1, 1, 1, 1, 1, 1, 1, 1, 1, 1, 1, 1, 1, 1, 1, 1, 1, 1, 1, 1, 1, 1, 1, 1, 1, 1, 1, 1, 1, 1, 1, 1, 1, 1, 1, 1, 1, 1, 1, 1, 1, 1, 1, 1, 1, 1, 1, 1, 1, 1, 1, 1, 1, 1, 1, 1, 1, 1, 1, 1, 1, 1, 1, 1, 1, 1, 1, 1, 1, 1, 1, 1, 1, 1, 1, 1, 1, 1, 1, 1, 1, 1, 1, 1, 1, 1, 1, 1, 1, 1, 1, 1, 1, 1, 1, 1, 1, 1, 1, 1, 1, 1, 1, 1, 1, 1, 1, 1, 1, 1, 1, 1, 1, 1, 1, 1, 1, 1, 1, 1, 1, 1, 1, 1, 1, 1, 1, 1, 1, 1, 1, 1, 1, 1, 1, 1, 1, 1, 1, 1, 1, 1, 1, 1, 1, 1, 1, 1, 1, 1, 1, 1, 1, 1, 1, 1, 1, 1, 1, 1, 1, 1, 1, 1, 1, 1, 1, 1, 1, 1, 1, 1, 1, 1, 1, 1, 1, 1, 1, 1, 1, 1, 1, 1, 1, 1, 1, 1, 1, 1, 1, 1, 1, 1, 1, 1, 1, 1, 1, 1, 1, 1, 1, 1])
_uv = me_cube.uv_layers.new(name='UVMap')
_uv.uv.foreach_set('vector', [0.6494, 0.5181, 0.6482, 0.5196, 0.625, 0.5, 0.8243, 0.526, 0.8241, 0.529, 0.8243, 0.532, 0.8252, 0.5348, 0.8266, 0.5375, 0.6757, 0.529, 0.6754, 0.526, 0.6745, 0.5231, 0.6731, 0.5204, 0.6712, 0.5181, 0.6689, 0.5162, 0.6662, 0.5147, 0.6633, 0.5139, 0.6603, 0.5136, 0.6573, 0.5139, 0.6544, 0.5147, 0.6518, 0.5162, 0.8453, 0.5432, 0.8453, 0.5432, 0.8458, 0.5429, 0.848, 0.5417, 0.8482, 0.5416, 0.8503, 0.5398, 0.8522, 0.5375, 0.8536, 0.5348, 0.8545, 0.532, 0.8548, 0.529, 0.8545, 0.526, 0.8536, 0.5231, 0.8522, 0.5204, 0.851, 0.5189, 0.875, 0.5, 0.875, 0.75, 0.765, 0.7171, 0.7653, 0.7141, 0.765, 0.7111, 0.7641, 0.7082, 0.7627, 0.7056, 0.7607, 0.7032, 0.7584, 0.7013, 0.7558, 0.6999, 0.7529, 0.699, 0.7499, 0.6987, 0.7469, 0.699, 0.744, 0.6999, 0.7413, 0.7013, 0.739, 0.7032, 0.7371, 0.7056, 0.7357, 0.7082, 0.7348, 0.7111, 0.7345, 0.7141, 0.7348, 0.7171, 0.625, 0.75, 0.625, 0.5, 0.6482, 0.5196, 0.6475, 0.5204, 0.6461, 0.5231, 0.6452, 0.526, 0.6449, 0.529, 0.6452, 0.532, 0.6461, 0.5348, 0.6475, 0.5375, 0.6494, 0.5398, 0.6518, 0.5417, 0.6544, 0.5432, 0.6573, 0.544, 0.6603, 0.5443, 0.6633, 0.544, 0.6662, 0.5432, 0.6689, 0.5417, 0.6712, 0.5398, 0.6731, 0.5375, 0.6745, 0.5348, 0.6754, 0.532, 0.6757, 0.529, 0.8266, 0.5375, 0.8286, 0.5398, 0.8309, 0.5417, 0.8335, 0.5432, 0.8364, 0.544, 0.8394, 0.5443, 0.8424, 0.544, 0.8453, 0.5432, 0.765, 0.7171, 0.875, 0.75, 0.625, 0.75, 0.7348, 0.7171, 0.7357, 0.72, 0.7371, 0.7227, 0.739, 0.725, 0.7413, 0.7269, 0.744, 0.7283, 0.7469, 0.7292, 0.7499, 0.7295, 0.7529, 0.7292, 0.7558, 0.7283, 0.7584, 0.7269, 0.7607, 0.725, 0.7627, 0.7227, 0.7641, 0.72, 0.8252, 0.5231, 0.8252, 0.5231, 0.8252, 0.5231, 0.8243, 0.526, 0.625, 0.5, 0.875, 0.5, 0.851, 0.5189, 0.8503, 0.5181, 0.848, 0.5162, 0.8453, 0.5147, 0.8424, 0.5139, 0.8394, 0.5136, 0.8364, 0.5139, 0.8335, 0.5147, 0.8309, 0.5162, 0.8286, 0.5181, 0.8266, 0.5204, 0.8264, 0.5209, 0.8255, 0.5226, 0.375, 0.75, 0.625, 0.75, 0.625, 1.0, 0.375, 1.0, 0.375, 0.0, 0.625, 0.0, 0.625, 0.25, 0.375, 0.25, 0.125, 0.5, 0.375, 0.5, 0.1757, 0.526, 0.1748, 0.5231, 0.1748, 0.5231, 0.1748, 0.5231, 0.1734, 0.5204, 0.1714, 0.5181, 0.1691, 0.5162, 0.1665, 0.5147, 0.1636, 0.5139, 0.1606, 0.5136, 0.1576, 0.5139, 0.1547, 0.5147, 0.152, 0.5162, 0.1497, 0.5181, 0.1484, 0.5196, 0.3243, 0.529, 0.1734, 0.5375, 0.1748, 0.5348, 0.1757, 0.532, 0.1759, 0.529, 0.1757, 0.526, 0.375, 0.5, 0.3512, 0.5189, 0.3506, 0.5181, 0.3482, 0.5162, 0.3456, 0.5147, 0.3427, 0.5139, 0.3397, 0.5136, 0.3367, 0.5139, 0.3338, 0.5147, 0.3311, 0.5162, 0.3288, 0.5181, 0.3269, 0.5204, 0.3255, 0.5231, 0.3246, 0.526, 0.1547, 0.5432, 0.1576, 0.544, 0.1606, 0.5443, 0.1636, 0.544, 0.1665, 0.5432, 0.1691, 0.5417, 0.1714, 0.5398, 0.1734, 0.5375, 0.3243, 0.529, 0.3246, 0.532, 0.3255, 0.5348, 0.3269, 0.5375, 0.3288, 0.5398, 0.3311, 0.5417, 0.3338, 0.5432, 0.3367, 0.544, 0.3397, 0.5443, 0.3427, 0.544, 0.3456, 0.5432, 0.3482, 0.5417, 0.3506, 0.5398, 0.3525, 0.5375, 0.3539, 0.5348, 0.3548, 0.532, 0.3551, 0.529, 0.3548, 0.526, 0.3539, 0.5231, 0.3525, 0.5204, 0.3512, 0.5189, 0.375, 0.5, 0.375, 0.75, 0.2652, 0.7171, 0.2655, 0.7141, 0.2652, 0.7111, 0.2643, 0.7082, 0.2629, 0.7056, 0.261, 0.7032, 0.2587, 0.7013, 0.256, 0.6999, 0.2531, 0.699, 0.2501, 0.6987, 0.2471, 0.699, 0.2442, 0.6999, 0.2416, 0.7013, 0.2393, 0.7032, 0.2373, 0.7056, 0.2359, 0.7082, 0.235, 0.7111, 0.2347, 0.7141, 0.235, 0.7171, 0.125, 0.75, 0.125, 0.5, 0.1484, 0.5196, 0.1478, 0.5204, 0.1464, 0.5231, 0.1455, 0.526, 0.1452, 0.529, 0.1455, 0.532, 0.1464, 0.5348, 0.1478, 0.5375, 0.1497, 0.5398, 0.1512, 0.5411, 0.152, 0.5417, 0.1536, 0.5426, 0.1547, 0.5432, 0.1547, 0.5432, 0.2652, 0.7171, 0.375, 0.75, 0.125, 0.75, 0.235, 0.7171, 0.2359, 0.72, 0.2373, 0.7227, 0.2393, 0.725, 0.2416, 0.7269, 0.2442, 0.7283, 0.2471, 0.7292, 0.2501, 0.7295, 0.2531, 0.7292, 0.256, 0.7283, 0.2587, 0.7269, 0.261, 0.725, 0.2629, 0.7227, 0.2643, 0.72, 0.375, 0.5, 0.625, 0.5, 0.625, 0.75, 0.375, 0.75, 0.375, 0.25, 0.625, 0.25, 0.625, 0.5, 0.375, 0.5, 0.625, 0.625, 0.625, 0.625, 0.625, 0.6628, 0.625, 0.5625, 0.625, 0.5625, 0.625, 0.625, 0.625, 0.625, 0.625, 0.5, 0.625, 0.5, 0.625, 0.5625, 0.625, 0.5625, 0.625, 0.4375, 0.625, 0.4375, 0.625, 0.5, 0.625, 0.5, 0.625, 0.375, 0.625, 0.375, 0.625, 0.4375, 0.625, 0.4375, 0.625, 0.375, 0.625, 0.3372, 0.625, 0.375, 0.625, 0.4375, 0.5938, 0.4375, 0.5938, 0.5, 0.625, 0.5, 0.625, 0.375, 0.5938, 0.375, 0.5938, 0.4375, 0.625, 0.4375, 0.5938, 0.3365, 0.5938, 0.375, 0.625, 0.375, 0.625, 0.3372, 0.6091, 0.3426, 0.6054, 0.3477, 0.5938, 0.361, 0.625, 0.625, 0.5938, 0.625, 0.5938, 0.6635, 0.5938, 0.639, 0.6151, 0.639, 0.6183, 0.6395, 0.625, 0.6628, 0.625, 0.5625, 0.5938, 0.5625, 0.5938, 0.625, 0.625, 0.625, 0.625, 0.5, 0.5938, 0.5, 0.5938, 0.5625, 0.625, 0.5625, 0.5702, 0.6575, 0.5682, 0.6674, 0.5881, 0.6674, 0.5938, 0.6635, 0.5938, 0.625, 0.5625, 0.625, 0.5625, 0.6674, 0.5625, 0.6674, 0.5625, 0.6575, 0.5938, 0.5625, 0.5625, 0.5625, 0.5625, 0.625, 0.5938, 0.625, 0.5938, 0.5, 0.5625, 0.5, 0.5625, 0.5625, 0.5938, 0.5625, 0.5938, 0.4375, 0.5625, 0.4375, 0.5625, 0.5, 0.5938, 0.5, 0.5938, 0.375, 0.5625, 0.375, 0.5625, 0.4375, 0.5938, 0.4375, 0.5625, 0.3326, 0.5625, 0.375, 0.5938, 0.375, 0.5938, 0.3365, 0.583, 0.3597, 0.5696, 0.3597, 0.5625, 0.3425, 0.5625, 0.3326, 0.5625, 0.4375, 0.5312, 0.4375, 0.5312, 0.5, 0.5625, 0.5, 0.5625, 0.375, 0.5312, 0.375, 0.5312, 0.4375, 0.5625, 0.4375, 0.5312, 0.3326, 0.5312, 0.375, 0.5625, 0.375, 0.5625, 0.3326, 0.5625, 0.625, 0.5312, 0.625, 0.5312, 0.6674, 0.5625, 0.6674, 0.5625, 0.5625, 0.5312, 0.5625, 0.5312, 0.625, 0.5625, 0.625, 0.5625, 0.5, 0.5312, 0.5, 0.5312, 0.5625, 0.5625, 0.5625, 0.5312, 0.625, 0.5, 0.625, 0.5, 0.6674, 0.5312, 0.6674, 0.5312, 0.5625, 0.5, 0.5625, 0.5, 0.625, 0.5312, 0.625, 0.5312, 0.5, 0.5, 0.5, 0.5, 0.5625, 0.5312, 0.5625, 0.5312, 0.4375, 0.5, 0.4375, 0.5, 0.5, 0.5312, 0.5, 0.5312, 0.375, 0.5, 0.375, 0.5, 0.4375, 0.5312, 0.4375, 0.5, 0.3326, 0.5, 0.375, 0.5312, 0.375, 0.5312, 0.3326, 0.5, 0.375, 0.4688, 0.375, 0.4688, 0.4375, 0.5, 0.4375, 0.4688, 0.375, 0.5, 0.375, 0.5, 0.3326, 0.4687, 0.3326, 0.5, 0.625, 0.4688, 0.625, 0.4687, 0.6674, 0.5, 0.6674, 0.5, 0.5625, 0.4688, 0.5625, 0.4688, 0.625, 0.5, 0.625, 0.5, 0.5, 0.4687, 0.5, 0.4688, 0.5625, 0.5, 0.5625, 0.5, 0.4375, 0.4688, 0.4375, 0.4687, 0.5, 0.5, 0.5, 0.4688, 0.5625, 0.4375, 0.5625, 0.4375, 0.625, 0.4688, 0.625, 0.4687, 0.5, 0.4375, 0.5, 0.4375, 0.5625, 0.4688, 0.5625, 0.4688, 0.4375, 0.4375, 0.4375, 0.4375, 0.5, 0.4687, 0.5, 0.4688, 0.375, 0.4375, 0.375, 0.4375, 0.4375, 0.4688, 0.4375, 0.4375, 0.375, 0.4688, 0.375, 0.4687, 0.3326, 0.4375, 0.3326, 0.4688, 0.625, 0.4375, 0.625, 0.4375, 0.6674, 0.4687, 0.6674, 0.4062, 0.375, 0.4375, 0.375, 0.4375, 0.3326, 0.4062, 0.3326, 0.4375, 0.625, 0.4062, 0.625, 0.4062, 0.6674, 0.4375, 0.6674, 0.4375, 0.5625, 0.4062, 0.5625, 0.4062, 0.625, 0.4375, 0.625, 0.4375, 0.5, 0.4062, 0.5, 0.4062, 0.5625, 0.4375, 0.5625, 0.4375, 0.4375, 0.4062, 0.4375, 0.4062, 0.5, 0.4375, 0.5, 0.4375, 0.375, 0.4062, 0.375, 0.4062, 0.4375, 0.4375, 0.4375, 0.4062, 0.5625, 0.375, 0.5625, 0.375, 0.625, 0.4062, 0.625, 0.4062, 0.5, 0.375, 0.5, 0.375, 0.5625, 0.4062, 0.5625, 0.4062, 0.4375, 0.375, 0.4375, 0.375, 0.5, 0.4062, 0.5, 0.4062, 0.375, 0.375, 0.375, 0.375, 0.4375, 0.4062, 0.4375, 0.375, 0.375, 0.4062, 0.375, 0.4062, 0.3326, 0.375, 0.3326, 0.4062, 0.625, 0.375, 0.625, 0.375, 0.6674, 0.4062, 0.6674, 0.3438, 0.3326, 0.3438, 0.375, 0.375, 0.375, 0.375, 0.3326, 0.375, 0.625, 0.3438, 0.625, 0.3438, 0.6674, 0.375, 0.6674, 0.375, 0.5625, 0.3438, 0.5625, 0.3438, 0.625, 0.375, 0.625, 0.375, 0.5, 0.3437, 0.5, 0.3438, 0.5625, 0.375, 0.5625, 0.375, 0.4375, 0.3438, 0.4375, 0.3437, 0.5, 0.375, 0.5, 0.375, 0.375, 0.3438, 0.375, 0.3438, 0.4375, 0.375, 0.4375, 0.3437, 0.5, 0.3125, 0.5, 0.3125, 0.5625, 0.3438, 0.5625, 0.3438, 0.4375, 0.3125, 0.4375, 0.3125, 0.5, 0.3437, 0.5, 0.3438, 0.375, 0.3125, 0.375, 0.3125, 0.4375, 0.3438, 0.4375, 0.3125, 0.375, 0.3438, 0.375, 0.3438, 0.3326, 0.3125, 0.3326, 0.3438, 0.625, 0.3125, 0.625, 0.3125, 0.6674, 0.3438, 0.6674, 0.3438, 0.5625, 0.3125, 0.5625, 0.3125, 0.625, 0.3438, 0.625, 0.3125, 0.625, 0.2812, 0.625, 0.2812, 0.6674, 0.3125, 0.6674, 0.3125, 0.5625, 0.2812, 0.5625, 0.2812, 0.625, 0.3125, 0.625, 0.3125, 0.5, 0.2812, 0.5, 0.2812, 0.5625, 0.3125, 0.5625, 0.3125, 0.4375, 0.2812, 0.4375, 0.2812, 0.5, 0.3125, 0.5, 0.3125, 0.375, 0.2812, 0.375, 0.2812, 0.4375, 0.3125, 0.4375, 0.2812, 0.3326, 0.2812, 0.375, 0.3125, 0.375, 0.3125, 0.3326, 0.2812, 0.5, 0.25, 0.5, 0.25, 0.5625, 0.2812, 0.5625, 0.2812, 0.4375, 0.25, 0.4375, 0.25, 0.5, 0.2812, 0.5, 0.2812, 0.375, 0.25, 0.375, 0.25, 0.4375, 0.2812, 0.4375, 0.25, 0.3326, 0.25, 0.375, 0.2812, 0.375, 0.2812, 0.3326, 0.2812, 0.625, 0.25, 0.625, 0.25, 0.6674, 0.2812, 0.6674, 0.2812, 0.5625, 0.25, 0.5625, 0.25, 0.625, 0.2812, 0.625, 0.25, 0.625, 0.2188, 0.625, 0.2188, 0.6674, 0.25, 0.6674, 0.25, 0.5625, 0.2188, 0.5625, 0.2188, 0.625, 0.25, 0.625, 0.25, 0.5, 0.2187, 0.5, 0.2188, 0.5625, 0.25, 0.5625, 0.25, 0.4375, 0.2188, 0.4375, 0.2187, 0.5, 0.25, 0.5, 0.25, 0.375, 0.2188, 0.375, 0.2188, 0.4375, 0.25, 0.4375, 0.2188, 0.375, 0.25, 0.375, 0.25, 0.3326, 0.2188, 0.3326, 0.2188, 0.4375, 0.1875, 0.4375, 0.1875, 0.5, 0.2187, 0.5, 0.2188, 0.375, 0.1875, 0.375, 0.1875, 0.4375, 0.2188, 0.4375, 0.1875, 0.375, 0.2188, 0.375, 0.2188, 0.3326, 0.1875, 0.3326, 0.2188, 0.625, 0.1875, 0.625, 0.1875, 0.6674, 0.2188, 0.6674, 0.2188, 0.5625, 0.1875, 0.5625, 0.1875, 0.625, 0.2188, 0.625, 0.2187, 0.5, 0.1875, 0.5, 0.1875, 0.5625, 0.2188, 0.5625, 0.1875, 0.6674, 0.1875, 0.625, 0.1563, 0.625, 0.1562, 0.6674, 0.1816, 0.6674, 0.1875, 0.6575, 0.1875, 0.6674, 0.1875, 0.5625, 0.1562, 0.5625, 0.1563, 0.625, 0.1875, 0.625, 0.1875, 0.5, 0.1562, 0.5, 0.1562, 0.5625, 0.1875, 0.5625, 0.1875, 0.4375, 0.1562, 0.4375, 0.1562, 0.5, 0.1875, 0.5, 0.1875, 0.375, 0.1563, 0.375, 0.1562, 0.4375, 0.1875, 0.4375, 0.1752, 0.3326, 0.1562, 0.3326, 0.1563, 0.375, 0.1875, 0.375, 0.1875, 0.3326, 0.1875, 0.3326, 0.1875, 0.3425, 0.1798, 0.3425, 0.1752, 0.3356, 0.1563, 0.375, 0.125, 0.375, 0.125, 0.4375, 0.1562, 0.4375, 0.145, 0.3326, 0.125, 0.3605, 0.125, 0.375, 0.1563, 0.375, 0.1562, 0.3326, 0.1489, 0.6409, 0.1532, 0.6674, 0.1562, 0.6674, 0.1563, 0.625, 0.125, 0.625, 0.125, 0.6395, 0.146, 0.6395, 0.1562, 0.5625, 0.125, 0.5625, 0.125, 0.625, 0.1563, 0.625, 0.1562, 0.5, 0.125, 0.5, 0.125, 0.5625, 0.1562, 0.5625, 0.1562, 0.4375, 0.125, 0.4375, 0.125, 0.5, 0.1562, 0.5, 0.125, 0.625, 0.125, 0.625, 0.125, 0.6395, 0.125, 0.625, 0.125, 0.625, 0.125, 0.5625, 0.125, 0.5625, 0.125, 0.5625, 0.125, 0.5625, 0.125, 0.5, 0.125, 0.5, 0.125, 0.5, 0.125, 0.5, 0.125, 0.4375, 0.125, 0.4375, 0.125, 0.4375, 0.125, 0.4375, 0.125, 0.375, 0.125, 0.375, 0.125, 0.375, 0.125, 0.375, 0.125, 0.3605, 0.75, 0.6674, 0.75, 0.625, 0.7188, 0.625, 0.7188, 0.6674, 0.75, 0.625, 0.75, 0.5625, 0.7188, 0.5625, 0.7188, 0.625, 0.75, 0.5625, 0.75, 0.5, 0.7188, 0.5, 0.7188, 0.5625, 0.75, 0.5, 0.75, 0.4375, 0.7188, 0.4375, 0.7188, 0.5, 0.75, 0.375, 0.7188, 0.375, 0.7188, 0.4375, 0.75, 0.4375, 0.7188, 0.3326, 0.7188, 0.375, 0.75, 0.375, 0.75, 0.3326, 0.7188, 0.6674, 0.7188, 0.625, 0.6875, 0.625, 0.6875, 0.6674, 0.7188, 0.625, 0.7188, 0.5625, 0.6875, 0.5625, 0.6875, 0.625, 0.7188, 0.5625, 0.7188, 0.5, 0.6875, 0.5, 0.6875, 0.5625, 0.7188, 0.5, 0.7188, 0.4375, 0.6875, 0.4375, 0.6875, 0.5, 0.7188, 0.4375, 0.7188, 0.375, 0.6875, 0.375, 0.6875, 0.4375, 0.6875, 0.3326, 0.6875, 0.375, 0.7188, 0.375, 0.7188, 0.3326, 0.6875, 0.5625, 0.6875, 0.5, 0.6562, 0.5, 0.6562, 0.5625, 0.6875, 0.5, 0.6875, 0.4375, 0.6562, 0.4375, 0.6562, 0.5, 0.6875, 0.4375, 0.6875, 0.375, 0.6562, 0.375, 0.6562, 0.4375, 0.6562, 0.3326, 0.6562, 0.375, 0.6875, 0.375, 0.6875, 0.3326, 0.6875, 0.6674, 0.6875, 0.625, 0.6562, 0.625, 0.6562, 0.6674, 0.6875, 0.625, 0.6875, 0.5625, 0.6562, 0.5625, 0.6562, 0.625, 0.6562, 0.6674, 0.6562, 0.625, 0.625, 0.625, 0.625, 0.6674, 0.6562, 0.625, 0.6562, 0.5625, 0.625, 0.5625, 0.625, 0.625, 0.6562, 0.5625, 0.6562, 0.5, 0.625, 0.5, 0.625, 0.5625, 0.6562, 0.5, 0.6562, 0.4375, 0.625, 0.4375, 0.625, 0.5, 0.6562, 0.4375, 0.6562, 0.375, 0.625, 0.375, 0.625, 0.4375, 0.625, 0.3326, 0.625, 0.375, 0.6562, 0.375, 0.6562, 0.3326, 0.625, 0.5, 0.625, 0.5, 0.625, 0.4375, 0.625, 0.4375, 0.625, 0.4375, 0.625, 0.4375, 0.625, 0.375, 0.625, 0.375, 0.625, 0.375, 0.625, 0.3326, 0.5938, 0.3326, 0.5938, 0.361, 0.6054, 0.3477, 0.6091, 0.3426, 0.625, 0.3372, 0.625, 0.375, 0.6151, 0.639, 0.5938, 0.639, 0.5938, 0.6674, 0.625, 0.6674, 0.625, 0.625, 0.625, 0.625, 0.625, 0.6628, 0.6183, 0.6395, 0.625, 0.625, 0.625, 0.625, 0.625, 0.5625, 0.625, 0.5625, 0.625, 0.5625, 0.625, 0.5625, 0.625, 0.5, 0.625, 0.5, 0.5938, 0.6674, 0.5938, 0.639, 0.5938, 0.6635, 0.5881, 0.6674, 0.5625, 0.6674, 0.5682, 0.6674, 0.5702, 0.6575, 0.5625, 0.6575, 0.5938, 0.361, 0.5938, 0.3326, 0.5625, 0.3326, 0.5625, 0.3425, 0.5696, 0.3597, 0.583, 0.3597, 0.5938, 0.3365, 0.5625, 0.3425, 0.5625, 0.3326, 0.5625, 0.3326, 0.5625, 0.6674, 0.5625, 0.6674, 0.5625, 0.6575, 0.1875, 0.3326, 0.1875, 0.3326, 0.1875, 0.3425, 0.1875, 0.6674, 0.1875, 0.6674, 0.1875, 0.6575, 0.1875, 0.6575, 0.1816, 0.6674, 0.1875, 0.6674, 0.1798, 0.3425, 0.1875, 0.3425, 0.1875, 0.3326, 0.1752, 0.3326, 0.1752, 0.3356, 0.125, 0.375, 0.125, 0.375, 0.125, 0.4375, 0.125, 0.4375, 0.125, 0.3605, 0.145, 0.3326, 0.125, 0.3326, 0.125, 0.375, 0.125, 0.375, 0.146, 0.6395, 0.125, 0.6395, 0.125, 0.625, 0.125, 0.625, 0.125, 0.6674, 0.1532, 0.6674, 0.1489, 0.6409, 0.125, 0.5625, 0.125, 0.625, 0.125, 0.625, 0.125, 0.5625, 0.125, 0.5, 0.125, 0.5625, 0.125, 0.5625, 0.125, 0.5, 0.125, 0.4375, 0.125, 0.4375, 0.125, 0.5, 0.125, 0.5, 0.125, 0.6674, 0.125, 0.625, 0.09375, 0.625, 0.09375, 0.6674, 0.125, 0.625, 0.125, 0.5625, 0.09375, 0.5625, 0.09375, 0.625, 0.125, 0.5625, 0.125, 0.5, 0.09375, 0.5, 0.09375, 0.5625, 0.125, 0.5, 0.125, 0.4375, 0.09375, 0.4375, 0.09375, 0.5, 0.125, 0.4375, 0.125, 0.375, 0.09375, 0.375, 0.09375, 0.4375, 0.09375, 0.3326, 0.09375, 0.375, 0.125, 0.375, 0.125, 0.3326, 0.09375, 0.4375, 0.09375, 0.375, 0.0625, 0.375, 0.0625, 0.4375, 0.0625, 0.3326, 0.0625, 0.375, 0.09375, 0.375, 0.09375, 0.3326, 0.09375, 0.6674, 0.09375, 0.625, 0.0625, 0.625, 0.0625, 0.6674, 0.09375, 0.625, 0.09375, 0.5625, 0.0625, 0.5625, 0.0625, 0.625, 0.09375, 0.5625, 0.09375, 0.5, 0.0625, 0.5, 0.0625, 0.5625, 0.09375, 0.5, 0.09375, 0.4375, 0.0625, 0.4375, 0.0625, 0.5, 0.0625, 0.625, 0.0625, 0.5625, 0.03125, 0.5625, 0.03125, 0.625, 0.0625, 0.5625, 0.0625, 0.5, 0.03125, 0.5, 0.03125, 0.5625, 0.0625, 0.5, 0.0625, 0.4375, 0.03125, 0.4375, 0.03125, 0.5, 0.0625, 0.4375, 0.0625, 0.375, 0.03125, 0.375, 0.03125, 0.4375, 0.03125, 0.3326, 0.03125, 0.375, 0.0625, 0.375, 0.0625, 0.3326, 0.0625, 0.6674, 0.0625, 0.625, 0.03125, 0.625, 0.03125, 0.6674, 0.0, 0.3326, 0.0, 0.375, 0.03125, 0.375, 0.03125, 0.3326, 0.03125, 0.6674, 0.03125, 0.625, 0.0, 0.625, 0.0, 0.6674, 0.03125, 0.625, 0.03125, 0.5625, 0.0, 0.5625, 0.0, 0.625, 0.03125, 0.5625, 0.03125, 0.5, 0.0, 0.5, 0.0, 0.5625, 0.03125, 0.5, 0.03125, 0.4375, 0.0, 0.4375, 0.0, 0.5, 0.03125, 0.4375, 0.03125, 0.375, 0.0, 0.375, 0.0, 0.4375, 1.0, 0.625, 1.0, 0.5625, 0.9687, 0.5625, 0.9688, 0.625, 1.0, 0.5625, 1.0, 0.5, 0.9687, 0.5, 0.9687, 0.5625, 1.0, 0.5, 1.0, 0.4375, 0.9687, 0.4375, 0.9687, 0.5, 1.0, 0.4375, 1.0, 0.375, 0.9688, 0.375, 0.9687, 0.4375, 0.9687, 0.3326, 0.9688, 0.375, 1.0, 0.375, 1.0, 0.3326, 1.0, 0.6674, 1.0, 0.625, 0.9688, 0.625, 0.9688, 0.6674, 0.9375, 0.3326, 0.9375, 0.375, 0.9688, 0.375, 0.9687, 0.3326, 0.9688, 0.6674, 0.9688, 0.625, 0.9375, 0.625, 0.9375, 0.6674, 0.9688, 0.625, 0.9687, 0.5625, 0.9375, 0.5625, 0.9375, 0.625, 0.9687, 0.5625, 0.9687, 0.5, 0.9375, 0.5, 0.9375, 0.5625, 0.9687, 0.5, 0.9687, 0.4375, 0.9375, 0.4375, 0.9375, 0.5, 0.9687, 0.4375, 0.9688, 0.375, 0.9375, 0.375, 0.9375, 0.4375, 0.9375, 0.5625, 0.9375, 0.5, 0.9062, 0.5, 0.9062, 0.5625, 0.9375, 0.5, 0.9375, 0.4375, 0.9062, 0.4375, 0.9062, 0.5, 0.9375, 0.4375, 0.9375, 0.375, 0.9062, 0.375, 0.9062, 0.4375, 0.9062, 0.3326, 0.9062, 0.375, 0.9375, 0.375, 0.9375, 0.3326, 0.9375, 0.6674, 0.9375, 0.625, 0.9062, 0.625, 0.9062, 0.6674, 0.9375, 0.625, 0.9375, 0.5625, 0.9062, 0.5625, 0.9062, 0.625, 0.8858, 0.6674, 0.9062, 0.6674, 0.9062, 0.625, 0.875, 0.625, 0.875, 0.6674, 0.9062, 0.625, 0.9062, 0.5625, 0.875, 0.5625, 0.875, 0.625, 0.9062, 0.5625, 0.9062, 0.5, 0.875, 0.5, 0.875, 0.5625, 0.9062, 0.5, 0.9062, 0.4375, 0.875, 0.4375, 0.875, 0.5, 0.9062, 0.4375, 0.9062, 0.375, 0.875, 0.375, 0.875, 0.4375, 0.8955, 0.3326, 0.875, 0.3326, 0.875, 0.375, 0.9062, 0.375, 0.9062, 0.3326, 0.875, 0.5, 0.875, 0.4375, 0.8437, 0.4375, 0.8437, 0.5, 0.875, 0.4375, 0.875, 0.375, 0.8438, 0.375, 0.8437, 0.4375, 0.8437, 0.3326, 0.8438, 0.375, 0.875, 0.375, 0.875, 0.3326, 0.875, 0.6674, 0.875, 0.625, 0.8438, 0.625, 0.8437, 0.6674, 0.875, 0.625, 0.875, 0.5625, 0.8437, 0.5625, 0.8438, 0.625, 0.875, 0.5625, 0.875, 0.5, 0.8437, 0.5, 0.8437, 0.5625, 0.8437, 0.6674, 0.8438, 0.625, 0.8125, 0.625, 0.8125, 0.6674, 0.8438, 0.625, 0.8437, 0.5625, 0.8125, 0.5625, 0.8125, 0.625, 0.8437, 0.5625, 0.8437, 0.5, 0.8125, 0.5, 0.8125, 0.5625, 0.8437, 0.5, 0.8437, 0.4375, 0.8125, 0.4375, 0.8125, 0.5, 0.8437, 0.4375, 0.8438, 0.375, 0.8125, 0.375, 0.8125, 0.4375, 0.8125, 0.3326, 0.8125, 0.375, 0.8438, 0.375, 0.8437, 0.3326, 0.8125, 0.5, 0.8125, 0.4375, 0.7812, 0.4375, 0.7812, 0.5, 0.8125, 0.4375, 0.8125, 0.375, 0.7812, 0.375, 0.7812, 0.4375, 0.7812, 0.3326, 0.7812, 0.375, 0.8125, 0.375, 0.8125, 0.3326, 0.8125, 0.6674, 0.8125, 0.625, 0.7812, 0.625, 0.7812, 0.6674, 0.8125, 0.625, 0.8125, 0.5625, 0.7812, 0.5625, 0.7812, 0.625, 0.8125, 0.5625, 0.8125, 0.5, 0.7812, 0.5, 0.7812, 0.5625, 0.7812, 0.6674, 0.7812, 0.625, 0.75, 0.625, 0.75, 0.6674, 0.7812, 0.625, 0.7812, 0.5625, 0.75, 0.5625, 0.75, 0.625, 0.7812, 0.5, 0.75, 0.5, 0.75, 0.5625, 0.7812, 0.5625, 0.7812, 0.4375, 0.75, 0.4375, 0.75, 0.5, 0.7812, 0.5, 0.7812, 0.375, 0.75, 0.375, 0.75, 0.4375, 0.7812, 0.4375, 0.75, 0.3326, 0.75, 0.375, 0.7812, 0.375, 0.7812, 0.3326, 0.75, 0.6674, 0.75, 0.625, 0.7188, 0.625, 0.7188, 0.6674, 0.75, 0.5625, 0.7188, 0.5625, 0.7188, 0.625, 0.75, 0.625, 0.75, 0.5, 0.7188, 0.5, 0.7188, 0.5625, 0.75, 0.5625, 0.75, 0.4375, 0.7188, 0.4375, 0.7188, 0.5, 0.75, 0.5, 0.75, 0.375, 0.7188, 0.375, 0.7188, 0.4375, 0.75, 0.4375, 0.7188, 0.3326, 0.7188, 0.375, 0.75, 0.375, 0.75, 0.3326, 0.7188, 0.625, 0.6875, 0.625, 0.6875, 0.6674, 0.7188, 0.6674, 0.7188, 0.5625, 0.6875, 0.5625, 0.6875, 0.625, 0.7188, 0.625, 0.7188, 0.5, 0.6875, 0.5, 0.6875, 0.5625, 0.7188, 0.5625, 0.7188, 0.4375, 0.6875, 0.4375, 0.6875, 0.5, 0.7188, 0.5, 0.7188, 0.375, 0.6875, 0.375, 0.6875, 0.4375, 0.7188, 0.4375, 0.6875, 0.3326, 0.6875, 0.375, 0.7188, 0.375, 0.7188, 0.3326, 0.6875, 0.5, 0.6562, 0.5, 0.6562, 0.5625, 0.6875, 0.5625, 0.6875, 0.4375, 0.6562, 0.4375, 0.6562, 0.5, 0.6875, 0.5, 0.6875, 0.375, 0.6562, 0.375, 0.6562, 0.4375, 0.6875, 0.4375, 0.6562, 0.3326, 0.6562, 0.375, 0.6875, 0.375, 0.6875, 0.3326, 0.6875, 0.625, 0.6562, 0.625, 0.6562, 0.6674, 0.6875, 0.6674, 0.6875, 0.5625, 0.6562, 0.5625, 0.6562, 0.625, 0.6875, 0.625, 0.6562, 0.625, 0.625, 0.625, 0.625, 0.6674, 0.6562, 0.6674, 0.6562, 0.5625, 0.625, 0.5625, 0.625, 0.625, 0.6562, 0.625, 0.6562, 0.5, 0.625, 0.5, 0.625, 0.5625, 0.6562, 0.5625, 0.6562, 0.4375, 0.625, 0.4375, 0.625, 0.5, 0.6562, 0.5, 0.6562, 0.375, 0.625, 0.375, 0.625, 0.4375, 0.6562, 0.4375, 0.625, 0.3326, 0.625, 0.375, 0.6562, 0.375, 0.6562, 0.3326, 0.625, 0.4375, 0.5938, 0.4375, 0.5938, 0.5, 0.625, 0.5, 0.625, 0.375, 0.5938, 0.375, 0.5938, 0.4375, 0.625, 0.4375, 0.6142, 0.3326, 0.5938, 0.3326, 0.5938, 0.375, 0.625, 0.375, 0.625, 0.3326, 0.625, 0.6674, 0.625, 0.625, 0.5938, 0.625, 0.5938, 0.6674, 0.6045, 0.6674, 0.625, 0.5625, 0.5938, 0.5625, 0.5938, 0.625, 0.625, 0.625, 0.625, 0.5, 0.5938, 0.5, 0.5938, 0.5625, 0.625, 0.5625, 0.5938, 0.625, 0.5625, 0.625, 0.5625, 0.6674, 0.5938, 0.6674, 0.5938, 0.5625, 0.5625, 0.5625, 0.5625, 0.625, 0.5938, 0.625, 0.5938, 0.5, 0.5625, 0.5, 0.5625, 0.5625, 0.5938, 0.5625, 0.5938, 0.4375, 0.5625, 0.4375, 0.5625, 0.5, 0.5938, 0.5, 0.5938, 0.375, 0.5625, 0.375, 0.5625, 0.4375, 0.5938, 0.4375, 0.5625, 0.3326, 0.5625, 0.375, 0.5938, 0.375, 0.5938, 0.3326, 0.5625, 0.4375, 0.5312, 0.4375, 0.5312, 0.5, 0.5625, 0.5, 0.5625, 0.375, 0.5312, 0.375, 0.5312, 0.4375, 0.5625, 0.4375, 0.5312, 0.3326, 0.5312, 0.375, 0.5625, 0.375, 0.5625, 0.3326, 0.5625, 0.625, 0.5312, 0.625, 0.5312, 0.6674, 0.5625, 0.6674, 0.5625, 0.5625, 0.5312, 0.5625, 0.5312, 0.625, 0.5625, 0.625, 0.5625, 0.5, 0.5312, 0.5, 0.5312, 0.5625, 0.5625, 0.5625, 0.5312, 0.625, 0.5, 0.625, 0.5, 0.6674, 0.5312, 0.6674, 0.5312, 0.5625, 0.5, 0.5625, 0.5, 0.625, 0.5312, 0.625, 0.5312, 0.5, 0.5, 0.5, 0.5, 0.5625, 0.5312, 0.5625, 0.5312, 0.4375, 0.5, 0.4375, 0.5, 0.5, 0.5312, 0.5, 0.5312, 0.375, 0.5, 0.375, 0.5, 0.4375, 0.5312, 0.4375, 0.5, 0.3326, 0.5, 0.375, 0.5312, 0.375, 0.5312, 0.3326, 0.5, 0.375, 0.4688, 0.375, 0.4688, 0.4375, 0.5, 0.4375, 0.4688, 0.375, 0.5, 0.375, 0.5, 0.3326, 0.4688, 0.3326, 0.5, 0.625, 0.4688, 0.625, 0.4688, 0.6674, 0.5, 0.6674, 0.5, 0.5625, 0.4688, 0.5625, 0.4688, 0.625, 0.5, 0.625, 0.5, 0.5, 0.4687, 0.5, 0.4688, 0.5625, 0.5, 0.5625, 0.5, 0.4375, 0.4688, 0.4375, 0.4687, 0.5, 0.5, 0.5, 0.4688, 0.5625, 0.4375, 0.5625, 0.4375, 0.625, 0.4688, 0.625, 0.4687, 0.5, 0.4375, 0.5, 0.4375, 0.5625, 0.4688, 0.5625, 0.4688, 0.4375, 0.4375, 0.4375, 0.4375, 0.5, 0.4687, 0.5, 0.4688, 0.375, 0.4375, 0.375, 0.4375, 0.4375, 0.4688, 0.4375, 0.4375, 0.375, 0.4688, 0.375, 0.4688, 0.3326, 0.4375, 0.3326, 0.4688, 0.625, 0.4375, 0.625, 0.4375, 0.6674, 0.4688, 0.6674, 0.4062, 0.375, 0.4375, 0.375, 0.4375, 0.3326, 0.4062, 0.3326, 0.4375, 0.625, 0.4062, 0.625, 0.4062, 0.6674, 0.4375, 0.6674, 0.4375, 0.5625, 0.4062, 0.5625, 0.4062, 0.625, 0.4375, 0.625, 0.4375, 0.5, 0.4062, 0.5, 0.4062, 0.5625, 0.4375, 0.5625, 0.4375, 0.4375, 0.4062, 0.4375, 0.4062, 0.5, 0.4375, 0.5, 0.4375, 0.375, 0.4062, 0.375, 0.4062, 0.4375, 0.4375, 0.4375, 0.4062, 0.5625, 0.375, 0.5625, 0.375, 0.625, 0.4062, 0.625, 0.4062, 0.5, 0.375, 0.5, 0.375, 0.5625, 0.4062, 0.5625, 0.4062, 0.4375, 0.375, 0.4375, 0.375, 0.5, 0.4062, 0.5, 0.4062, 0.375, 0.375, 0.375, 0.375, 0.4375, 0.4062, 0.4375, 0.375, 0.375, 0.4062, 0.375, 0.4062, 0.3326, 0.375, 0.3326, 0.4062, 0.625, 0.375, 0.625, 0.375, 0.6674, 0.4062, 0.6674, 0.3438, 0.3326, 0.3438, 0.375, 0.375, 0.375, 0.375, 0.3326, 0.375, 0.625, 0.3438, 0.625, 0.3438, 0.6674, 0.375, 0.6674, 0.375, 0.5625, 0.3438, 0.5625, 0.3438, 0.625, 0.375, 0.625, 0.375, 0.5, 0.3437, 0.5, 0.3438, 0.5625, 0.375, 0.5625, 0.375, 0.4375, 0.3438, 0.4375, 0.3437, 0.5, 0.375, 0.5, 0.375, 0.375, 0.3438, 0.375, 0.3438, 0.4375, 0.375, 0.4375, 0.3437, 0.5, 0.3125, 0.5, 0.3125, 0.5625, 0.3438, 0.5625, 0.3438, 0.4375, 0.3125, 0.4375, 0.3125, 0.5, 0.3437, 0.5, 0.3438, 0.375, 0.3125, 0.375, 0.3125, 0.4375, 0.3438, 0.4375, 0.3125, 0.3326, 0.3125, 0.375, 0.3438, 0.375, 0.3438, 0.3326, 0.3438, 0.625, 0.3125, 0.625, 0.3125, 0.6674, 0.3438, 0.6674, 0.3438, 0.5625, 0.3125, 0.5625, 0.3125, 0.625, 0.3438, 0.625, 0.3125, 0.625, 0.2812, 0.625, 0.2812, 0.6674, 0.3125, 0.6674, 0.3125, 0.5625, 0.2812, 0.5625, 0.2812, 0.625, 0.3125, 0.625, 0.3125, 0.5, 0.2812, 0.5, 0.2812, 0.5625, 0.3125, 0.5625, 0.3125, 0.4375, 0.2812, 0.4375, 0.2812, 0.5, 0.3125, 0.5, 0.3125, 0.375, 0.2812, 0.375, 0.2812, 0.4375, 0.3125, 0.4375, 0.2812, 0.3326, 0.2812, 0.375, 0.3125, 0.375, 0.3125, 0.3326, 0.2812, 0.5, 0.25, 0.5, 0.25, 0.5625, 0.2812, 0.5625, 0.2812, 0.4375, 0.25, 0.4375, 0.25, 0.5, 0.2812, 0.5, 0.2812, 0.375, 0.25, 0.375, 0.25, 0.4375, 0.2812, 0.4375, 0.25, 0.3326, 0.25, 0.375, 0.2812, 0.375, 0.2812, 0.3326, 0.2812, 0.625, 0.25, 0.625, 0.25, 0.6674, 0.2812, 0.6674, 0.2812, 0.5625, 0.25, 0.5625, 0.25, 0.625, 0.2812, 0.625, 0.25, 0.625, 0.2188, 0.625, 0.2188, 0.6674, 0.25, 0.6674, 0.25, 0.5625, 0.2188, 0.5625, 0.2188, 0.625, 0.25, 0.625, 0.25, 0.5, 0.2187, 0.5, 0.2188, 0.5625, 0.25, 0.5625, 0.25, 0.4375, 0.2188, 0.4375, 0.2187, 0.5, 0.25, 0.5, 0.25, 0.375, 0.2188, 0.375, 0.2188, 0.4375, 0.25, 0.4375, 0.2188, 0.375, 0.25, 0.375, 0.25, 0.3326, 0.2188, 0.3326, 0.2188, 0.4375, 0.1875, 0.4375, 0.1875, 0.5, 0.2187, 0.5, 0.2188, 0.375, 0.1875, 0.375, 0.1875, 0.4375, 0.2188, 0.4375, 0.1875, 0.375, 0.2188, 0.375, 0.2188, 0.3326, 0.1875, 0.3326, 0.2188, 0.625, 0.1875, 0.625, 0.1875, 0.6674, 0.2188, 0.6674, 0.2188, 0.5625, 0.1875, 0.5625, 0.1875, 0.625, 0.2188, 0.625, 0.2187, 0.5, 0.1875, 0.5, 0.1875, 0.5625, 0.2188, 0.5625, 0.1875, 0.625, 0.1563, 0.625, 0.1562, 0.6674, 0.1875, 0.6674, 0.1875, 0.5625, 0.1562, 0.5625, 0.1563, 0.625, 0.1875, 0.625, 0.1875, 0.5, 0.1562, 0.5, 0.1562, 0.5625, 0.1875, 0.5625, 0.1875, 0.4375, 0.1562, 0.4375, 0.1562, 0.5, 0.1875, 0.5, 0.1875, 0.375, 0.1563, 0.375, 0.1562, 0.4375, 0.1875, 0.4375, 0.1563, 0.375, 0.1875, 0.375, 0.1875, 0.3326, 0.1562, 0.3326, 0.1563, 0.375, 0.125, 0.375, 0.125, 0.4375, 0.1562, 0.4375, 0.125, 0.375, 0.1563, 0.375, 0.1562, 0.3326, 0.125, 0.3326, 0.1563, 0.625, 0.125, 0.625, 0.125, 0.6674, 0.1562, 0.6674, 0.1562, 0.5625, 0.125, 0.5625, 0.125, 0.625, 0.1563, 0.625, 0.1562, 0.5, 0.125, 0.5, 0.125, 0.5625, 0.1562, 0.5625, 0.1562, 0.4375, 0.125, 0.4375, 0.125, 0.5, 0.1562, 0.5, 0.125, 0.6674, 0.125, 0.625, 0.09375, 0.625, 0.09375, 0.6674, 0.125, 0.5625, 0.09375, 0.5625, 0.09375, 0.625, 0.125, 0.625, 0.125, 0.5, 0.09375, 0.5, 0.09375, 0.5625, 0.125, 0.5625, 0.125, 0.4375, 0.09375, 0.4375, 0.09375, 0.5, 0.125, 0.5, 0.125, 0.375, 0.09375, 0.375, 0.09375, 0.4375, 0.125, 0.4375, 0.09375, 0.3326, 0.09375, 0.375, 0.125, 0.375, 0.125, 0.3326, 0.09375, 0.375, 0.0625, 0.375, 0.0625, 0.4375, 0.09375, 0.4375, 0.0625, 0.3326, 0.0625, 0.375, 0.09375, 0.375, 0.09375, 0.3326, 0.09375, 0.6674, 0.09375, 0.625, 0.0625, 0.625, 0.0625, 0.6674, 0.09375, 0.5625, 0.0625, 0.5625, 0.0625, 0.625, 0.09375, 0.625, 0.09375, 0.5, 0.0625, 0.5, 0.0625, 0.5625, 0.09375, 0.5625, 0.09375, 0.4375, 0.0625, 0.4375, 0.0625, 0.5, 0.09375, 0.5, 0.0625, 0.5625, 0.03125, 0.5625, 0.03125, 0.625, 0.0625, 0.625, 0.0625, 0.5, 0.03125, 0.5, 0.03125, 0.5625, 0.0625, 0.5625, 0.0625, 0.4375, 0.03125, 0.4375, 0.03125, 0.5, 0.0625, 0.5, 0.0625, 0.375, 0.03125, 0.375, 0.03125, 0.4375, 0.0625, 0.4375, 0.03125, 0.3326, 0.03125, 0.375, 0.0625, 0.375, 0.0625, 0.3326, 0.0625, 0.6674, 0.0625, 0.625, 0.03125, 0.625, 0.03125, 0.6674, 0.0, 0.3326, 0.0, 0.375, 0.03125, 0.375, 0.03125, 0.3326, 0.03125, 0.6674, 0.03125, 0.625, 0.0, 0.625, 0.0, 0.6674, 0.03125, 0.5625, 0.0, 0.5625, 0.0, 0.625, 0.03125, 0.625, 0.03125, 0.5, 0.0, 0.5, 0.0, 0.5625, 0.03125, 0.5625, 0.03125, 0.4375, 0.0, 0.4375, 0.0, 0.5, 0.03125, 0.5, 0.03125, 0.375, 0.0, 0.375, 0.0, 0.4375, 0.03125, 0.4375, 1.0, 0.5625, 0.9687, 0.5625, 0.9688, 0.625, 1.0, 0.625, 1.0, 0.5, 0.9687, 0.5, 0.9687, 0.5625, 1.0, 0.5625, 1.0, 0.4375, 0.9687, 0.4375, 0.9687, 0.5, 1.0, 0.5, 1.0, 0.375, 0.9688, 0.375, 0.9687, 0.4375, 1.0, 0.4375, 0.9688, 0.3326, 0.9688, 0.375, 1.0, 0.375, 1.0, 0.3326, 1.0, 0.6674, 1.0, 0.625, 0.9688, 0.625, 0.9688, 0.6674, 0.9375, 0.3326, 0.9375, 0.375, 0.9688, 0.375, 0.9688, 0.3326, 0.9688, 0.625, 0.9375, 0.625, 0.9375, 0.6674, 0.9688, 0.6674, 0.9687, 0.5625, 0.9375, 0.5625, 0.9375, 0.625, 0.9688, 0.625, 0.9687, 0.5, 0.9375, 0.5, 0.9375, 0.5625, 0.9687, 0.5625, 0.9687, 0.4375, 0.9375, 0.4375, 0.9375, 0.5, 0.9687, 0.5, 0.9688, 0.375, 0.9375, 0.375, 0.9375, 0.4375, 0.9687, 0.4375, 0.9375, 0.5, 0.9062, 0.5, 0.9062, 0.5625, 0.9375, 0.5625, 0.9375, 0.4375, 0.9062, 0.4375, 0.9062, 0.5, 0.9375, 0.5, 0.9375, 0.375, 0.9062, 0.375, 0.9062, 0.4375, 0.9375, 0.4375, 0.9062, 0.3326, 0.9062, 0.375, 0.9375, 0.375, 0.9375, 0.3326, 0.9375, 0.625, 0.9062, 0.625, 0.9062, 0.6674, 0.9375, 0.6674, 0.9375, 0.5625, 0.9062, 0.5625, 0.9062, 0.625, 0.9375, 0.625, 0.9062, 0.625, 0.875, 0.625, 0.875, 0.6674, 0.9062, 0.6674, 0.9062, 0.5625, 0.875, 0.5625, 0.875, 0.625, 0.9062, 0.625, 0.9062, 0.5, 0.875, 0.5, 0.875, 0.5625, 0.9062, 0.5625, 0.9062, 0.4375, 0.875, 0.4375, 0.875, 0.5, 0.9062, 0.5, 0.9062, 0.375, 0.875, 0.375, 0.875, 0.4375, 0.9062, 0.4375, 0.875, 0.3326, 0.875, 0.375, 0.9062, 0.375, 0.9062, 0.3326, 0.875, 0.4375, 0.8437, 0.4375, 0.8437, 0.5, 0.875, 0.5, 0.875, 0.375, 0.8438, 0.375, 0.8437, 0.4375, 0.875, 0.4375, 0.8437, 0.3326, 0.8438, 0.375, 0.875, 0.375, 0.875, 0.3326, 0.875, 0.6674, 0.875, 0.625, 0.8438, 0.625, 0.8437, 0.6674, 0.875, 0.5625, 0.8437, 0.5625, 0.8438, 0.625, 0.875, 0.625, 0.875, 0.5, 0.8437, 0.5, 0.8437, 0.5625, 0.875, 0.5625, 0.8437, 0.6674, 0.8438, 0.625, 0.8125, 0.625, 0.8125, 0.6674, 0.8437, 0.5625, 0.8125, 0.5625, 0.8125, 0.625, 0.8438, 0.625, 0.8437, 0.5, 0.8125, 0.5, 0.8125, 0.5625, 0.8437, 0.5625, 0.8437, 0.4375, 0.8125, 0.4375, 0.8125, 0.5, 0.8437, 0.5, 0.8438, 0.375, 0.8125, 0.375, 0.8125, 0.4375, 0.8437, 0.4375, 0.8125, 0.3326, 0.8125, 0.375, 0.8438, 0.375, 0.8437, 0.3326, 0.8125, 0.4375, 0.7812, 0.4375, 0.7812, 0.5, 0.8125, 0.5, 0.8125, 0.375, 0.7812, 0.375, 0.7812, 0.4375, 0.8125, 0.4375, 0.7812, 0.3326, 0.7812, 0.375, 0.8125, 0.375, 0.8125, 0.3326, 0.8125, 0.6674, 0.8125, 0.625, 0.7812, 0.625, 0.7812, 0.6674, 0.8125, 0.5625, 0.7812, 0.5625, 0.7812, 0.625, 0.8125, 0.625, 0.8125, 0.5, 0.7812, 0.5, 0.7812, 0.5625, 0.8125, 0.5625, 0.7812, 0.6674, 0.7812, 0.625, 0.75, 0.625, 0.75, 0.6674, 0.7812, 0.5625, 0.75, 0.5625, 0.75, 0.625, 0.7812, 0.625, 0.7812, 0.5, 0.75, 0.5, 0.75, 0.5625, 0.7812, 0.5625, 0.7812, 0.4375, 0.75, 0.4375, 0.75, 0.5, 0.7812, 0.5, 0.7812, 0.375, 0.75, 0.375, 0.75, 0.4375, 0.7812, 0.4375, 0.75, 0.3326, 0.75, 0.375, 0.7812, 0.375, 0.7812, 0.3326, 0.75, 0.625, 0.7188, 0.625, 0.7188, 0.6674, 0.75, 0.6674, 0.75, 0.5625, 0.7188, 0.5625, 0.7188, 0.625, 0.75, 0.625, 0.75, 0.5, 0.7188, 0.5, 0.7188, 0.5625, 0.75, 0.5625, 0.75, 0.4375, 0.7188, 0.4375, 0.7188, 0.5, 0.75, 0.5, 0.75, 0.375, 0.7188, 0.375, 0.7188, 0.4375, 0.75, 0.4375, 0.7188, 0.3326, 0.7188, 0.375, 0.75, 0.375, 0.75, 0.3326, 0.7188, 0.625, 0.6875, 0.625, 0.6875, 0.6674, 0.7188, 0.6674, 0.7188, 0.5625, 0.6875, 0.5625, 0.6875, 0.625, 0.7188, 0.625, 0.7188, 0.5, 0.6875, 0.5, 0.6875, 0.5625, 0.7188, 0.5625, 0.7188, 0.4375, 0.6875, 0.4375, 0.6875, 0.5, 0.7188, 0.5, 0.7188, 0.375, 0.6875, 0.375, 0.6875, 0.4375, 0.7188, 0.4375, 0.6875, 0.3326, 0.6875, 0.375, 0.7188, 0.375, 0.7188, 0.3326, 0.6875, 0.5, 0.6562, 0.5, 0.6562, 0.5625, 0.6875, 0.5625, 0.6875, 0.4375, 0.6562, 0.4375, 0.6562, 0.5, 0.6875, 0.5, 0.6875, 0.375, 0.6562, 0.375, 0.6562, 0.4375, 0.6875, 0.4375, 0.6562, 0.3326, 0.6562, 0.375, 0.6875, 0.375, 0.6875, 0.3326, 0.6875, 0.625, 0.6562, 0.625, 0.6562, 0.6674, 0.6875, 0.6674, 0.6875, 0.5625, 0.6562, 0.5625, 0.6562, 0.625, 0.6875, 0.625, 0.6562, 0.625, 0.625, 0.625, 0.625, 0.6674, 0.6562, 0.6674, 0.6562, 0.5625, 0.625, 0.5625, 0.625, 0.625, 0.6562, 0.625, 0.6562, 0.5, 0.625, 0.5, 0.625, 0.5625, 0.6562, 0.5625, 0.6562, 0.4375, 0.625, 0.4375, 0.625, 0.5, 0.6562, 0.5, 0.6562, 0.375, 0.625, 0.375, 0.625, 0.4375, 0.6562, 0.4375, 0.625, 0.3326, 0.625, 0.375, 0.6562, 0.375, 0.6562, 0.3326, 0.625, 0.4375, 0.5938, 0.4375, 0.5938, 0.5, 0.625, 0.5, 0.625, 0.375, 0.5938, 0.375, 0.5938, 0.4375, 0.625, 0.4375, 0.5938, 0.3326, 0.5938, 0.375, 0.625, 0.375, 0.625, 0.3326, 0.625, 0.625, 0.5938, 0.625, 0.5938, 0.6674, 0.625, 0.6674, 0.625, 0.5625, 0.5938, 0.5625, 0.5938, 0.625, 0.625, 0.625, 0.625, 0.5, 0.5938, 0.5, 0.5938, 0.5625, 0.625, 0.5625, 0.5938, 0.625, 0.5625, 0.625, 0.5625, 0.6674, 0.5938, 0.6674, 0.5938, 0.5625, 0.5625, 0.5625, 0.5625, 0.625, 0.5938, 0.625, 0.5938, 0.5, 0.5625, 0.5, 0.5625, 0.5625, 0.5938, 0.5625, 0.5938, 0.4375, 0.5625, 0.4375, 0.5625, 0.5, 0.5938, 0.5, 0.5938, 0.375, 0.5625, 0.375, 0.5625, 0.4375, 0.5938, 0.4375, 0.5625, 0.3326, 0.5625, 0.375, 0.5938, 0.375, 0.5938, 0.3326, 0.5625, 0.4375, 0.5312, 0.4375, 0.5312, 0.5, 0.5625, 0.5, 0.5625, 0.375, 0.5312, 0.375, 0.5312, 0.4375, 0.5625, 0.4375, 0.5312, 0.3326, 0.5312, 0.375, 0.5625, 0.375, 0.5625, 0.3326, 0.5625, 0.625, 0.5312, 0.625, 0.5312, 0.6674, 0.5625, 0.6674, 0.5625, 0.5625, 0.5312, 0.5625, 0.5312, 0.625, 0.5625, 0.625, 0.5625, 0.5, 0.5312, 0.5, 0.5312, 0.5625, 0.5625, 0.5625, 0.5312, 0.625, 0.5, 0.625, 0.5, 0.6674, 0.5312, 0.6674, 0.5312, 0.5625, 0.5, 0.5625, 0.5, 0.625, 0.5312, 0.625, 0.5312, 0.5, 0.5, 0.5, 0.5, 0.5625, 0.5312, 0.5625, 0.5312, 0.4375, 0.5, 0.4375, 0.5, 0.5, 0.5312, 0.5, 0.5312, 0.375, 0.5, 0.375, 0.5, 0.4375, 0.5312, 0.4375, 0.5, 0.3326, 0.5, 0.375, 0.5312, 0.375, 0.5312, 0.3326, 0.5, 0.375, 0.4688, 0.375, 0.4688, 0.4375, 0.5, 0.4375, 0.4688, 0.375, 0.5, 0.375, 0.5, 0.3326, 0.4688, 0.3326, 0.5, 0.625, 0.4688, 0.625, 0.4688, 0.6674, 0.5, 0.6674, 0.5, 0.5625, 0.4688, 0.5625, 0.4688, 0.625, 0.5, 0.625, 0.5, 0.5, 0.4687, 0.5, 0.4688, 0.5625, 0.5, 0.5625, 0.5, 0.4375, 0.4688, 0.4375, 0.4687, 0.5, 0.5, 0.5, 0.4688, 0.5625, 0.4375, 0.5625, 0.4375, 0.625, 0.4688, 0.625, 0.4687, 0.5, 0.4375, 0.5, 0.4375, 0.5625, 0.4688, 0.5625, 0.4688, 0.4375, 0.4375, 0.4375, 0.4375, 0.5, 0.4687, 0.5, 0.4688, 0.375, 0.4375, 0.375, 0.4375, 0.4375, 0.4688, 0.4375, 0.4375, 0.375, 0.4688, 0.375, 0.4688, 0.3326, 0.4375, 0.3326, 0.4688, 0.625, 0.4375, 0.625, 0.4375, 0.6674, 0.4688, 0.6674, 0.4062, 0.375, 0.4375, 0.375, 0.4375, 0.3326, 0.4062, 0.3326, 0.4375, 0.625, 0.4062, 0.625, 0.4062, 0.6674, 0.4375, 0.6674, 0.4375, 0.5625, 0.4062, 0.5625, 0.4062, 0.625, 0.4375, 0.625, 0.4375, 0.5, 0.4062, 0.5, 0.4062, 0.5625, 0.4375, 0.5625, 0.4375, 0.4375, 0.4062, 0.4375, 0.4062, 0.5, 0.4375, 0.5, 0.4375, 0.375, 0.4062, 0.375, 0.4062, 0.4375, 0.4375, 0.4375, 0.4062, 0.5625, 0.375, 0.5625, 0.375, 0.625, 0.4062, 0.625, 0.4062, 0.5, 0.375, 0.5, 0.375, 0.5625, 0.4062, 0.5625, 0.4062, 0.4375, 0.375, 0.4375, 0.375, 0.5, 0.4062, 0.5, 0.4062, 0.375, 0.375, 0.375, 0.375, 0.4375, 0.4062, 0.4375, 0.375, 0.375, 0.4062, 0.375, 0.4062, 0.3326, 0.375, 0.3326, 0.4062, 0.625, 0.375, 0.625, 0.375, 0.6674, 0.4062, 0.6674, 0.3438, 0.3326, 0.3438, 0.375, 0.375, 0.375, 0.375, 0.3326, 0.375, 0.625, 0.3438, 0.625, 0.3438, 0.6674, 0.375, 0.6674, 0.375, 0.5625, 0.3438, 0.5625, 0.3438, 0.625, 0.375, 0.625, 0.375, 0.5, 0.3437, 0.5, 0.3438, 0.5625, 0.375, 0.5625, 0.375, 0.4375, 0.3438, 0.4375, 0.3437, 0.5, 0.375, 0.5, 0.375, 0.375, 0.3438, 0.375, 0.3438, 0.4375, 0.375, 0.4375, 0.3437, 0.5, 0.3125, 0.5, 0.3125, 0.5625, 0.3438, 0.5625, 0.3438, 0.4375, 0.3125, 0.4375, 0.3125, 0.5, 0.3437, 0.5, 0.3438, 0.375, 0.3125, 0.375, 0.3125, 0.4375, 0.3438, 0.4375, 0.3125, 0.3326, 0.3125, 0.375, 0.3438, 0.375, 0.3438, 0.3326, 0.3438, 0.625, 0.3125, 0.625, 0.3125, 0.6674, 0.3438, 0.6674, 0.3438, 0.5625, 0.3125, 0.5625, 0.3125, 0.625, 0.3438, 0.625, 0.3125, 0.625, 0.2812, 0.625, 0.2812, 0.6674, 0.3125, 0.6674, 0.3125, 0.5625, 0.2812, 0.5625, 0.2812, 0.625, 0.3125, 0.625, 0.3125, 0.5, 0.2812, 0.5, 0.2812, 0.5625, 0.3125, 0.5625, 0.3125, 0.4375, 0.2812, 0.4375, 0.2812, 0.5, 0.3125, 0.5, 0.3125, 0.375, 0.2812, 0.375, 0.2812, 0.4375, 0.3125, 0.4375, 0.2812, 0.3326, 0.2812, 0.375, 0.3125, 0.375, 0.3125, 0.3326, 0.2812, 0.5, 0.25, 0.5, 0.25, 0.5625, 0.2812, 0.5625, 0.2812, 0.4375, 0.25, 0.4375, 0.25, 0.5, 0.2812, 0.5, 0.2812, 0.375, 0.25, 0.375, 0.25, 0.4375, 0.2812, 0.4375, 0.25, 0.3326, 0.25, 0.375, 0.2812, 0.375, 0.2812, 0.3326, 0.2812, 0.625, 0.25, 0.625, 0.25, 0.6674, 0.2812, 0.6674, 0.2812, 0.5625, 0.25, 0.5625, 0.25, 0.625, 0.2812, 0.625, 0.25, 0.625, 0.2188, 0.625, 0.2188, 0.6674, 0.25, 0.6674, 0.25, 0.5625, 0.2188, 0.5625, 0.2188, 0.625, 0.25, 0.625, 0.25, 0.5, 0.2187, 0.5, 0.2188, 0.5625, 0.25, 0.5625, 0.25, 0.4375, 0.2188, 0.4375, 0.2187, 0.5, 0.25, 0.5, 0.25, 0.375, 0.2188, 0.375, 0.2188, 0.4375, 0.25, 0.4375, 0.2188, 0.375, 0.25, 0.375, 0.25, 0.3326, 0.2188, 0.3326, 0.2188, 0.4375, 0.1875, 0.4375, 0.1875, 0.5, 0.2187, 0.5, 0.2188, 0.375, 0.1875, 0.375, 0.1875, 0.4375, 0.2188, 0.4375, 0.1875, 0.375, 0.2188, 0.375, 0.2188, 0.3326, 0.1875, 0.3326, 0.2188, 0.625, 0.1875, 0.625, 0.1875, 0.6674, 0.2188, 0.6674, 0.2188, 0.5625, 0.1875, 0.5625, 0.1875, 0.625, 0.2188, 0.625, 0.2187, 0.5, 0.1875, 0.5, 0.1875, 0.5625, 0.2188, 0.5625, 0.1875, 0.625, 0.1563, 0.625, 0.1562, 0.6674, 0.1875, 0.6674, 0.1875, 0.5625, 0.1562, 0.5625, 0.1563, 0.625, 0.1875, 0.625, 0.1875, 0.5, 0.1562, 0.5, 0.1562, 0.5625, 0.1875, 0.5625, 0.1875, 0.4375, 0.1562, 0.4375, 0.1562, 0.5, 0.1875, 0.5, 0.1875, 0.375, 0.1563, 0.375, 0.1562, 0.4375, 0.1875, 0.4375, 0.1563, 0.375, 0.1875, 0.375, 0.1875, 0.3326, 0.1562, 0.3326, 0.1563, 0.375, 0.125, 0.375, 0.125, 0.4375, 0.1562, 0.4375, 0.125, 0.375, 0.1563, 0.375, 0.1562, 0.3326, 0.125, 0.3326, 0.1563, 0.625, 0.125, 0.625, 0.125, 0.6674, 0.1562, 0.6674, 0.1562, 0.5625, 0.125, 0.5625, 0.125, 0.625, 0.1563, 0.625, 0.1562, 0.5, 0.125, 0.5, 0.125, 0.5625, 0.1562, 0.5625, 0.1562, 0.4375, 0.125, 0.4375, 0.125, 0.5, 0.1562, 0.5, 0.125, 0.6674, 0.125, 0.625, 0.09375, 0.625, 0.09375, 0.6674, 0.125, 0.5625, 0.09375, 0.5625, 0.09375, 0.625, 0.125, 0.625, 0.125, 0.5, 0.09375, 0.5, 0.09375, 0.5625, 0.125, 0.5625, 0.125, 0.4375, 0.09375, 0.4375, 0.09375, 0.5, 0.125, 0.5, 0.125, 0.375, 0.09375, 0.375, 0.09375, 0.4375, 0.125, 0.4375, 0.09375, 0.3326, 0.09375, 0.375, 0.125, 0.375, 0.125, 0.3326, 0.09375, 0.375, 0.0625, 0.375, 0.0625, 0.4375, 0.09375, 0.4375, 0.0625, 0.3326, 0.0625, 0.375, 0.09375, 0.375, 0.09375, 0.3326, 0.09375, 0.6674, 0.09375, 0.625, 0.0625, 0.625, 0.0625, 0.6674, 0.09375, 0.5625, 0.0625, 0.5625, 0.0625, 0.625, 0.09375, 0.625, 0.09375, 0.5, 0.0625, 0.5, 0.0625, 0.5625, 0.09375, 0.5625, 0.09375, 0.4375, 0.0625, 0.4375, 0.0625, 0.5, 0.09375, 0.5, 0.0625, 0.5625, 0.03125, 0.5625, 0.03125, 0.625, 0.0625, 0.625, 0.0625, 0.5, 0.03125, 0.5, 0.03125, 0.5625, 0.0625, 0.5625, 0.0625, 0.4375, 0.03125, 0.4375, 0.03125, 0.5, 0.0625, 0.5, 0.0625, 0.375, 0.03125, 0.375, 0.03125, 0.4375, 0.0625, 0.4375, 0.03125, 0.3326, 0.03125, 0.375, 0.0625, 0.375, 0.0625, 0.3326, 0.0625, 0.6674, 0.0625, 0.625, 0.03125, 0.625, 0.03125, 0.6674, 0.0, 0.3326, 0.0, 0.375, 0.03125, 0.375, 0.03125, 0.3326, 0.03125, 0.6674, 0.03125, 0.625, 0.0, 0.625, 0.0, 0.6674, 0.03125, 0.5625, 0.0, 0.5625, 0.0, 0.625, 0.03125, 0.625, 0.03125, 0.5, 0.0, 0.5, 0.0, 0.5625, 0.03125, 0.5625, 0.03125, 0.4375, 0.0, 0.4375, 0.0, 0.5, 0.03125, 0.5, 0.03125, 0.375, 0.0, 0.375, 0.0, 0.4375, 0.03125, 0.4375, 1.0, 0.5625, 0.9687, 0.5625, 0.9688, 0.625, 1.0, 0.625, 1.0, 0.5, 0.9687, 0.5, 0.9687, 0.5625, 1.0, 0.5625, 1.0, 0.4375, 0.9687, 0.4375, 0.9687, 0.5, 1.0, 0.5, 1.0, 0.375, 0.9688, 0.375, 0.9687, 0.4375, 1.0, 0.4375, 0.9688, 0.3326, 0.9688, 0.375, 1.0, 0.375, 1.0, 0.3326, 1.0, 0.6674, 1.0, 0.625, 0.9688, 0.625, 0.9688, 0.6674, 0.9375, 0.3326, 0.9375, 0.375, 0.9688, 0.375, 0.9688, 0.3326, 0.9688, 0.625, 0.9375, 0.625, 0.9375, 0.6674, 0.9688, 0.6674, 0.9687, 0.5625, 0.9375, 0.5625, 0.9375, 0.625, 0.9688, 0.625, 0.9687, 0.5, 0.9375, 0.5, 0.9375, 0.5625, 0.9687, 0.5625, 0.9687, 0.4375, 0.9375, 0.4375, 0.9375, 0.5, 0.9687, 0.5, 0.9688, 0.375, 0.9375, 0.375, 0.9375, 0.4375, 0.9687, 0.4375, 0.9375, 0.5, 0.9062, 0.5, 0.9062, 0.5625, 0.9375, 0.5625, 0.9375, 0.4375, 0.9062, 0.4375, 0.9062, 0.5, 0.9375, 0.5, 0.9375, 0.375, 0.9062, 0.375, 0.9062, 0.4375, 0.9375, 0.4375, 0.9062, 0.3326, 0.9062, 0.375, 0.9375, 0.375, 0.9375, 0.3326, 0.9375, 0.625, 0.9062, 0.625, 0.9062, 0.6674, 0.9375, 0.6674, 0.9375, 0.5625, 0.9062, 0.5625, 0.9062, 0.625, 0.9375, 0.625, 0.9062, 0.625, 0.875, 0.625, 0.875, 0.6674, 0.9062, 0.6674, 0.9062, 0.5625, 0.875, 0.5625, 0.875, 0.625, 0.9062, 0.625, 0.9062, 0.5, 0.875, 0.5, 0.875, 0.5625, 0.9062, 0.5625, 0.9062, 0.4375, 0.875, 0.4375, 0.875, 0.5, 0.9062, 0.5, 0.9062, 0.375, 0.875, 0.375, 0.875, 0.4375, 0.9062, 0.4375, 0.875, 0.3326, 0.875, 0.375, 0.9062, 0.375, 0.9062, 0.3326, 0.875, 0.4375, 0.8437, 0.4375, 0.8437, 0.5, 0.875, 0.5, 0.875, 0.375, 0.8438, 0.375, 0.8437, 0.4375, 0.875, 0.4375, 0.8438, 0.3326, 0.8438, 0.375, 0.875, 0.375, 0.875, 0.3326, 0.875, 0.6674, 0.875, 0.625, 0.8438, 0.625, 0.8438, 0.6674, 0.875, 0.5625, 0.8437, 0.5625, 0.8438, 0.625, 0.875, 0.625, 0.875, 0.5, 0.8437, 0.5, 0.8437, 0.5625, 0.875, 0.5625, 0.8438, 0.6674, 0.8438, 0.625, 0.8125, 0.625, 0.8125, 0.6674, 0.8437, 0.5625, 0.8125, 0.5625, 0.8125, 0.625, 0.8438, 0.625, 0.8437, 0.5, 0.8125, 0.5, 0.8125, 0.5625, 0.8437, 0.5625, 0.8437, 0.4375, 0.8125, 0.4375, 0.8125, 0.5, 0.8437, 0.5, 0.8438, 0.375, 0.8125, 0.375, 0.8125, 0.4375, 0.8437, 0.4375, 0.8125, 0.3326, 0.8125, 0.375, 0.8438, 0.375, 0.8438, 0.3326, 0.8125, 0.4375, 0.7812, 0.4375, 0.7812, 0.5, 0.8125, 0.5, 0.8125, 0.375, 0.7812, 0.375, 0.7812, 0.4375, 0.8125, 0.4375, 0.7812, 0.3326, 0.7812, 0.375, 0.8125, 0.375, 0.8125, 0.3326, 0.8125, 0.6674, 0.8125, 0.625, 0.7812, 0.625, 0.7812, 0.6674, 0.8125, 0.5625, 0.7812, 0.5625, 0.7812, 0.625, 0.8125, 0.625, 0.8125, 0.5, 0.7812, 0.5, 0.7812, 0.5625, 0.8125, 0.5625, 0.7812, 0.6674, 0.7812, 0.625, 0.75, 0.625, 0.75, 0.6674, 0.7812, 0.5625, 0.75, 0.5625, 0.75, 0.625, 0.7812, 0.625, 0.7812, 0.5, 0.75, 0.5, 0.75, 0.5625, 0.7812, 0.5625, 0.7812, 0.4375, 0.75, 0.4375, 0.75, 0.5, 0.7812, 0.5, 0.7812, 0.375, 0.75, 0.375, 0.75, 0.4375, 0.7812, 0.4375, 0.75, 0.3326, 0.75, 0.375, 0.7812, 0.375, 0.7812, 0.3326])
me_cube.materials.append(mat_objective_001)
me_cube.materials.append(mat_objective)
me_cube.use_mirror_vertex_groups = False
me_cube.update()

# ---- objects
ob_cube = bpy.data.objects.new('Cube', me_cube)
ob_light = bpy.data.objects.new('Light', light_light)
ob_camera = bpy.data.objects.new('Camera', cam_camera)

# ---- transforms, parenting, visibility, modifiers, constraints
ob_cube.location = (0.0, 0.0, 0.0)
ob_cube.scale = (7.0, 7.0, 0.5)
ob_cube.lock_rotations_4d = False
ob_cube.empty_display_type = 'ARROWS'
ob_cube.lineart.crease_threshold = 0.0
ob_light.location = (4.076, 1.005, 5.904)
ob_light.rotation_euler = (0.6503, 0.05522, 1.866)
ob_light.lock_rotations_4d = False
ob_light.empty_display_type = 'ARROWS'
ob_light.color = (0.0, 0.0, 0.0, 0.0)
ob_light.lineart.crease_threshold = 0.0
ob_camera.location = (7.359, -6.926, 4.958)
ob_camera.rotation_euler = (1.109, 0.0, 0.8149)
ob_camera.lock_rotations_4d = False
ob_camera.empty_display_type = 'ARROWS'
ob_camera.color = (0.0, 0.0, 0.0, 0.0)
ob_camera.display_type = 'WIRE'
ob_camera.lineart.crease_threshold = 0.0

# ---- collection membership
col_collection.objects.link(ob_cube)
col_collection.objects.link(ob_light)
col_collection.objects.link(ob_camera)

# ---- scene / render settings (as saved in the file)
scene.camera = ob_camera
scene.frame_start = 1; scene.frame_end = 250; scene.frame_set(1)
scene.render.engine = 'BLENDER_EEVEE_NEXT'
bpy.context.view_layer.update()
